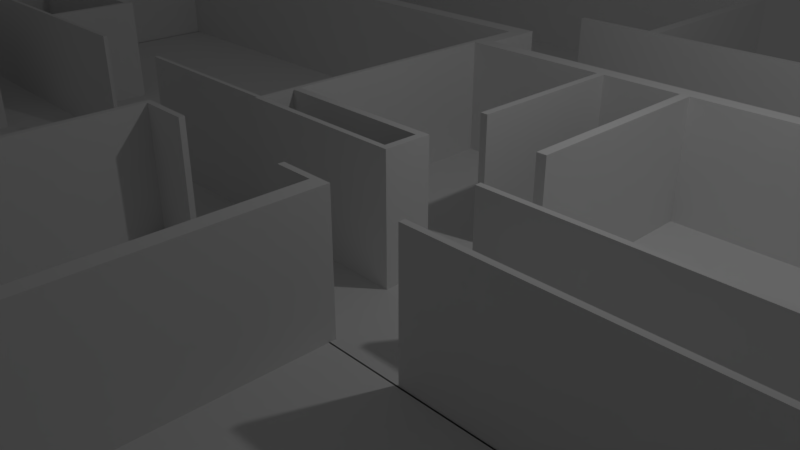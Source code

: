 # Source: DarkHouseModel.blend  (saved by Blender 2.78.0; exported with 4.5.12 LTS)
import bpy
from mathutils import Matrix  # noqa: F401  (used for matrix-valued properties, if any)

bpy.ops.wm.read_factory_settings(use_empty=True)
scene = bpy.context.scene
scene.name = 'Scene'

# ---- collections
col_collection_1 = bpy.data.collections.new('Collection 1'); scene.collection.children.link(col_collection_1)

# ---- world
world_world = bpy.data.worlds.new('World'); scene.world = world_world
world_world.color = (0.05088, 0.05088, 0.05088)
world_world.use_sun_shadow = False
world_world.sun_shadow_jitter_overblur = 0.0
world_world.cycles.sampling_method = 'MANUAL'

# ---- cameras
cam_camera = bpy.data.cameras.new('Camera')
cam_camera.clip_end = 100.0
cam_camera.lens = 35.0
cam_camera.sensor_width = 32.0
cam_camera.sensor_height = 18.0
cam_camera.ortho_scale = 7.314
cam_camera.dof.focus_distance = 0.0
cam_camera.dof.aperture_fstop = 128.0

# ---- lights
light_lamp = bpy.data.lights.new('Lamp', 'POINT')
light_lamp.transmission_factor = 0.0
light_lamp.cutoff_distance = 30.0
light_lamp.energy = 100.0
light_lamp.shadow_buffer_clip_start = 1.001
light_lamp.shadow_soft_size = 0.1
light_lamp.shadow_maximum_resolution = 0.006
light_lamp.use_absolute_resolution = True

# ---- meshes
me_cube_001 = bpy.data.meshes.new('Cube.001')
me_cube_001.from_pydata([(-1.0, -3.964, -1.0), (-1.0, -3.964, -0.6756), (-1.0, 4.053, -1.0), (-1.0, 4.053, -0.6756), (5.39, -3.964, -1.0), (5.39, -3.964, -0.6756), (5.39, 4.053, -1.0), (5.39, 4.053, -0.6756), (2.086, 4.053, -1.0), (2.086, 4.053, -0.6756), (2.086, -3.964, -1.0), (2.086, -3.964, -0.6756), (-1.0, 0.1838, -1.0), (-1.0, 0.1838, -0.6756), (5.39, 0.1838, -1.0), (5.39, 0.1838, -0.6756), (2.086, 0.1838, -0.6756), (2.086, 0.1838, -1.0), (-1.0, 1.809, -0.6756), (5.39, 1.809, -1.0), (-1.0, 1.809, -1.0), (5.39, 1.809, -0.6756), (2.086, 1.809, -0.6756), (2.086, 1.809, -1.0), (-1.0, 0.2694, -1.0), (5.39, 0.2694, -0.6756), (2.086, 0.2694, -0.6756), (2.086, 0.2694, -1.0), (-1.0, 0.2694, -0.6756), (5.39, 0.2694, -1.0), (-1.0, 1.895, -0.6756), (5.39, 1.895, -1.0), (-1.0, 1.895, -1.0), (5.39, 1.895, -0.6756), (2.086, 1.895, -0.6756), (2.086, 1.895, -1.0), (1.989, 4.053, -1.0), (1.989, -3.964, -0.6756), (1.989, 4.053, -0.6756), (1.989, -3.964, -1.0), (1.989, 0.1838, -1.0), (1.989, 0.1838, -0.6756), (1.989, 1.809, -0.6756), (1.989, 1.809, -1.0), (1.989, 0.2694, -0.6756), (1.989, 0.2694, -1.0), (1.989, 1.895, -1.0), (1.989, 1.895, -0.6756), (-0.7509, 4.053, -1.0), (-0.7509, -3.964, -0.6756), (-0.7509, 0.1838, -1.0), (-0.7509, 1.809, -1.0), (-0.7509, 0.2694, -1.0), (-0.7509, 1.895, -1.0), (-0.7509, 4.053, -0.6756), (-0.7509, -3.964, -1.0), (-0.7509, 0.1838, -0.6756), (-0.7509, 1.809, -0.6756), (-0.7509, 0.2694, -0.6756), (-0.7509, 1.895, -0.6756), (-1.0, 3.787, -0.6756), (5.39, 3.787, -1.0), (-1.0, 3.787, -1.0), (5.39, 3.787, -0.6756), (2.086, 3.787, -0.6756), (2.086, 3.787, -1.0), (1.989, 3.787, -0.6756), (1.989, 3.787, -1.0), (-0.7509, 3.787, -1.0), (-0.7509, 3.787, -0.6756), (5.109, 4.053, -0.6756), (5.109, -3.964, -1.0), (5.109, 4.053, -1.0), (5.109, -3.964, -0.6756), (5.109, 0.1838, -0.6756), (5.109, 0.1838, -1.0), (5.109, 1.809, -1.0), (5.109, 1.809, -0.6756), (5.109, 0.2694, -1.0), (5.109, 0.2694, -0.6756), (5.109, 1.895, -0.6756), (5.109, 1.895, -1.0), (5.109, 3.787, -1.0), (5.109, 3.787, -0.6756), (-1.0, 1.018, -0.6756), (5.39, 1.018, -1.0), (-1.0, 1.018, -1.0), (5.39, 1.018, -0.6756), (2.086, 1.018, -0.6756), (2.086, 1.018, -1.0), (1.989, 1.018, -1.0), (1.989, 1.018, -0.6756), (-0.7509, 1.018, -1.0), (-0.7509, 1.018, -0.6756), (5.109, 1.018, -0.6756), (5.109, 1.018, -1.0), (-1.0, 1.731, -0.6756), (5.39, 1.731, -1.0), (-1.0, 1.731, -1.0), (5.39, 1.731, -0.6756), (2.086, 1.731, -0.6756), (2.086, 1.731, -1.0), (1.989, 1.731, -1.0), (1.989, 1.731, -0.6756), (-0.7509, 1.731, -1.0), (-0.7509, 1.731, -0.6756), (5.109, 1.731, -0.6756), (5.109, 1.731, -1.0), (3.2, 4.053, -1.0), (3.2, -3.964, -0.6756), (3.2, 0.1838, -1.0), (3.2, 1.809, -1.0), (3.2, 0.2694, -1.0), (3.2, 1.895, -1.0), (3.2, 3.787, -1.0), (3.2, 4.053, -0.6756), (3.2, -3.964, -1.0), (3.2, 0.1838, -0.6756), (3.2, 1.809, -0.6756), (3.2, 0.2694, -0.6756), (3.2, 1.895, -0.6756), (3.2, 3.787, -0.6756), (3.2, 1.018, -1.0), (3.2, 1.018, -0.6756), (3.2, 1.731, -0.6756), (3.2, 1.731, -1.0), (3.106, 4.053, -1.0), (3.106, -3.964, -0.6756), (3.106, 0.1838, -1.0), (3.106, 1.809, -1.0), (3.106, 0.2694, -1.0), (3.106, 1.895, -1.0), (3.106, 3.787, -1.0), (3.106, 1.018, -1.0), (3.106, 1.731, -1.0), (3.106, 4.053, -0.6756), (3.106, -3.964, -1.0), (3.106, 0.1838, -0.6756), (3.106, 1.809, -0.6756), (3.106, 0.2694, -0.6756), (3.106, 1.895, -0.6756), (3.106, 3.787, -0.6756), (3.106, 1.018, -0.6756), (3.106, 1.731, -0.6756), (-1.0, -0.4974, -1.0), (5.39, -0.4974, -0.6756), (2.086, -0.4974, -0.6756), (2.086, -0.4974, -1.0), (-1.0, -0.4974, -0.6756), (5.39, -0.4974, -1.0), (1.989, -0.4974, -1.0), (1.989, -0.4974, -0.6756), (-0.7509, -0.4974, -1.0), (-0.7509, -0.4974, -0.6756), (5.109, -0.4974, -0.6756), (5.109, -0.4974, -1.0), (3.2, -0.4974, -1.0), (3.2, -0.4974, -0.6756), (3.106, -0.4974, -1.0), (3.106, -0.4974, -0.6756), (2.086, 0.2694, 0.9682), (2.086, 0.1838, 0.9682), (1.989, 0.1838, 0.9682), (2.086, 1.895, 0.9682), (2.086, 1.809, 0.9682), (1.989, 1.809, 0.9682), (2.086, 1.018, 0.9682), (1.989, 0.2694, 0.9682), (2.086, 3.787, 0.9682), (1.989, 1.895, 0.9682), (-0.7509, 0.1838, 0.9682), (-0.7509, 1.809, 0.9682), (-0.7509, 0.2694, 0.9682), (-0.7509, 1.895, 0.9682), (1.989, 3.787, 0.9682), (1.989, 1.018, 0.9682), (3.2, 0.1838, 0.9682), (5.109, 0.1838, 0.9682), (3.2, 0.2694, 0.9682), (5.109, 0.2694, 0.9682), (2.086, 1.731, 0.9682), (1.989, 1.731, 0.9682), (3.106, 0.1838, 0.9682), (3.106, 0.2694, 0.9682), (3.106, 1.018, 0.9682), (3.2, 1.018, 0.9682), (2.086, -0.4974, 0.9682), (1.989, -0.4974, 0.9682), (-1.0, 3.206, -1.0), (5.39, 3.206, -0.6756), (2.086, 3.206, -0.6756), (2.086, 3.206, -1.0), (1.989, 3.206, -0.6756), (1.989, 3.206, -1.0), (-0.7509, 3.206, -1.0), (-0.7509, 3.206, -0.6756), (-1.0, 3.206, -0.6756), (5.39, 3.206, -1.0), (5.109, 3.206, -1.0), (5.109, 3.206, -0.6756), (3.2, 3.206, -1.0), (3.2, 3.206, -0.6756), (3.106, 3.206, -1.0), (3.106, 3.206, -0.6756), (2.086, 3.206, 0.9682), (1.989, 3.206, 0.9682), (-1.0, 1.456, -1.0), (5.39, 1.456, -0.6756), (2.086, 1.456, -0.6756), (2.086, 1.456, -1.0), (1.989, 1.456, -1.0), (1.989, 1.456, -0.6756), (-0.7509, 1.456, -1.0), (-0.7509, 1.456, -0.6756), (5.109, 1.456, -0.6756), (5.109, 1.456, -1.0), (-1.0, 1.456, -0.6756), (5.39, 1.456, -1.0), (3.2, 1.456, -0.6756), (3.2, 1.456, -1.0), (3.106, 1.456, -1.0), (3.106, 1.456, -0.6756), (-1.0, -0.9883, -1.0), (5.39, -0.9883, -0.6756), (2.086, -0.9883, -0.6756), (2.086, -0.9883, -1.0), (1.989, -0.9883, -1.0), (1.989, -0.9883, -0.6756), (-0.7509, -0.9883, -1.0), (-0.7509, -0.9883, -0.6756), (5.109, -0.9883, -0.6756), (5.109, -0.9883, -1.0), (3.2, -0.9883, -1.0), (3.2, -0.9883, -0.6756), (3.106, -0.9883, -1.0), (3.106, -0.9883, -0.6756), (-1.0, -0.9883, -0.6756), (5.39, -0.9883, -1.0), (-1.0, -2.738, -1.0), (5.39, -2.738, -0.6756), (2.086, -2.738, -0.6756), (2.086, -2.738, -1.0), (1.989, -2.738, -1.0), (1.989, -2.738, -0.6756), (-0.7509, -2.738, -1.0), (-0.7509, -2.738, -0.6756), (5.109, -2.738, -0.6756), (5.109, -2.738, -1.0), (3.2, -2.738, -1.0), (3.2, -2.738, -0.6756), (3.106, -2.738, -1.0), (3.106, -2.738, -0.6756), (-1.0, -2.738, -0.6756), (5.39, -2.738, -1.0), (4.207, 4.053, -0.6756), (4.207, -3.964, -1.0), (4.207, 0.1838, -0.6756), (4.207, 1.809, -0.6756), (4.207, 0.2694, -0.6756), (4.207, 1.895, -0.6756), (4.207, 3.787, -0.6756), (4.207, 1.018, -0.6756), (4.207, 1.731, -0.6756), (4.207, 4.053, -1.0), (4.207, -3.964, -0.6756), (4.207, 0.1838, -1.0), (4.207, 1.809, -1.0), (4.207, 0.2694, -1.0), (4.207, 1.895, -1.0), (4.207, 3.787, -1.0), (4.207, 1.018, -1.0), (4.207, 1.731, -1.0), (4.207, -0.4974, -0.6756), (4.207, -0.4974, -1.0), (4.207, 0.1838, 0.9682), (4.207, 0.2694, 0.9682), (4.207, 3.206, -0.6756), (4.207, 3.206, -1.0), (4.207, 1.456, -0.6756), (4.207, 1.456, -1.0), (4.207, -0.9883, -0.6756), (4.207, -0.9883, -1.0), (4.207, -2.738, -0.6756), (4.207, -2.738, -1.0), (4.683, 4.053, -0.6756), (4.683, -3.964, -1.0), (4.683, 0.1838, -0.6756), (4.683, 1.809, -0.6756), (4.683, 0.2694, -0.6756), (4.683, 1.895, -0.6756), (4.683, 3.787, -0.6756), (4.683, 1.018, -0.6756), (4.683, 1.731, -0.6756), (4.683, -0.4974, -0.6756), (4.683, 0.1838, 0.9682), (4.683, 0.2694, 0.9682), (4.683, 3.206, -0.6756), (4.683, 1.456, -0.6756), (4.683, -0.9883, -0.6756), (4.683, -2.738, -0.6756), (4.683, 4.053, -1.0), (4.683, -3.964, -0.6756), (4.683, 0.1838, -1.0), (4.683, 1.809, -1.0), (4.683, 0.2694, -1.0), (4.683, 1.895, -1.0), (4.683, 3.787, -1.0), (4.683, 1.018, -1.0), (4.683, 1.731, -1.0), (4.683, -0.4974, -1.0), (4.683, 3.206, -1.0), (4.683, 1.456, -1.0), (4.683, -0.9883, -1.0), (4.683, -2.738, -1.0), (2.439, 4.053, -1.0), (2.439, -3.964, -0.6756), (2.439, 0.1838, -1.0), (2.439, 1.809, -1.0), (2.439, 0.2694, -1.0), (2.439, 1.895, -1.0), (2.439, 3.787, -1.0), (2.439, 1.018, -1.0), (2.439, 1.731, -1.0), (2.439, 4.053, -0.6756), (2.439, -3.964, -1.0), (2.439, 0.1838, -0.6756), (2.439, 1.809, -0.6756), (2.439, 0.2694, -0.6756), (2.439, 1.895, -0.6756), (2.439, 3.787, -0.6756), (2.439, 1.018, -0.6756), (2.439, 1.731, -0.6756), (2.439, -0.4974, -1.0), (2.439, -0.4974, -0.6756), (2.439, 3.206, -1.0), (2.439, 3.206, -0.6756), (2.439, 1.456, -1.0), (2.439, 1.456, -0.6756), (2.439, -0.9883, -1.0), (2.439, -0.9883, -0.6756), (2.439, -2.738, -1.0), (2.439, -2.738, -0.6756), (-1.0, -1.863, -0.6756), (5.39, -1.863, -1.0), (-1.0, -1.863, -1.0), (5.39, -1.863, -0.6756), (2.086, -1.863, -0.6756), (2.086, -1.863, -1.0), (1.989, -1.863, -1.0), (1.989, -1.863, -0.6756), (-0.7509, -1.863, -1.0), (-0.7509, -1.863, -0.6756), (5.109, -1.863, -0.6756), (5.109, -1.863, -1.0), (3.2, -1.863, -1.0), (3.2, -1.863, -0.6756), (3.106, -1.863, -1.0), (3.106, -1.863, -0.6756), (4.207, -1.863, -1.0), (4.207, -1.863, -0.6756), (4.683, -1.863, -0.6756), (4.683, -1.863, -1.0), (2.439, -1.863, -0.6756), (2.439, -1.863, -1.0), (-1.0, 2.781, -1.0), (5.39, 2.781, -0.6756), (2.086, 2.781, -0.6756), (2.086, 2.781, -1.0), (1.989, 2.781, -0.6756), (1.989, 2.781, -1.0), (-0.7509, 2.781, -1.0), (-0.7509, 2.781, -0.6756), (5.109, 2.781, -1.0), (5.109, 2.781, -0.6756), (3.2, 2.781, -1.0), (3.2, 2.781, -0.6756), (3.106, 2.781, -1.0), (3.106, 2.781, -0.6756), (2.086, 2.781, 0.9682), (1.989, 2.781, 0.9682), (-1.0, 2.781, -0.6756), (5.39, 2.781, -1.0), (4.207, 2.781, -0.6756), (4.207, 2.781, -1.0), (4.683, 2.781, -0.6756), (4.683, 2.781, -1.0), (2.439, 2.781, -1.0), (2.439, 2.781, -0.6756), (-1.0, 3.787, 0.9713), (-1.0, 4.053, 0.9713), (5.109, 4.053, 0.9713), (5.39, 4.053, 0.9713), (5.39, -2.738, 0.9713), (5.39, -3.964, 0.9713), (-0.7509, -3.964, 0.9713), (-1.0, -3.964, 0.9713), (1.989, 4.053, 0.9713), (2.086, 4.053, 0.9713), (-1.0, -0.4974, 0.9713), (-1.0, 0.1838, 0.9713), (5.39, 0.2694, 0.9713), (5.39, 0.1838, 0.9713), (5.109, 0.1838, 0.9713), (-1.0, 1.731, 0.9713), (-1.0, 1.809, 0.9713), (5.39, 1.018, 0.9713), (-1.0, 0.2694, 0.9713), (5.109, 0.2694, 0.9713), (-1.0, 1.895, 0.9713), (-0.7509, 4.053, 0.9713), (-0.7509, 0.1838, 0.9713), (-0.7509, 1.809, 0.9713), (-0.7509, 0.2694, 0.9713), (-0.7509, 1.895, 0.9713), (-0.7509, 1.018, 0.9713), (-0.7509, -2.738, 0.9713), (-1.0, 3.206, 0.9713), (5.39, 3.787, 0.9713), (2.086, 3.787, 0.9713), (1.989, 3.787, 0.9713), (-0.7509, 3.787, 0.9713), (5.109, 3.787, 0.9713), (4.683, 4.053, 0.9713), (5.109, -3.964, 0.9713), (4.683, 3.787, 0.9713), (5.109, 1.018, 0.9713), (5.109, -2.738, 0.9713), (-1.0, 1.018, 0.9713), (5.39, 1.456, 0.9713), (-0.7509, 1.456, 0.9713), (5.109, 1.456, 0.9713), (-1.0, 1.456, 0.9713), (-0.7509, 1.731, 0.9713), (3.106, 4.053, 0.9713), (3.2, 4.053, 0.9713), (3.106, 3.787, 0.9713), (3.2, 3.787, 0.9713), (2.439, 4.053, 0.9713), (2.439, 3.787, 0.9713), (5.39, -0.4974, 0.9713), (-1.0, -0.9883, 0.9713), (-0.7509, -0.4974, 0.9713), (5.109, -0.4974, 0.9713), (5.39, 3.206, 0.9713), (-0.7509, 3.206, 0.9713), (-1.0, 2.781, 0.9713), (5.109, 3.206, 0.9713), (5.39, -0.9883, 0.9713), (-0.7509, -0.9883, 0.9713), (5.109, -0.9883, 0.9713), (-1.0, -1.863, 0.9713), (-1.0, -2.738, 0.9713), (4.207, 4.053, 0.9713), (4.207, 3.787, 0.9713), (-0.7509, -1.863, 0.9713), (-0.7509, 2.781, 0.9713), (-1.0, -4.093, -1.0), (-1.0, -4.093, -0.6756), (5.39, -4.093, -0.6756), (5.39, -4.093, -1.0), (5.109, -4.093, -1.0), (-0.7509, -4.093, -0.6756), (1.989, -4.093, -1.0), (2.086, -4.093, -1.0), (2.439, -4.093, -0.6756), (2.086, -4.093, -0.6756), (1.989, -4.093, -0.6756), (-0.7509, -4.093, -1.0), (4.683, -4.093, -1.0), (5.109, -4.093, -0.6756), (4.207, -4.093, -0.6756), (3.2, -4.093, -0.6756), (3.106, -4.093, -1.0), (3.2, -4.093, -1.0), (3.106, -4.093, -0.6756), (2.439, -4.093, -1.0), (4.207, -4.093, -1.0), (4.683, -4.093, -0.6756), (-0.7509, -3.964, 0.9695), (-1.0, -3.964, 0.9695), (2.439, -3.964, 0.9695), (2.086, -3.964, 0.9695), (5.109, -4.093, 0.9695), (5.109, -3.964, 0.9695), (1.989, -3.964, 0.9695), (-0.7509, -4.093, 0.9695), (-1.0, -4.093, 0.9695), (5.39, -3.964, 0.9695), (4.683, -4.093, 0.9695), (4.683, -3.964, 0.9695), (4.207, -3.964, 0.9695), (3.2, -3.964, 0.9695), (4.207, -4.093, 0.9695), (3.106, -3.964, 0.9695), (3.106, -4.093, 0.9695), (2.439, -4.093, 0.9695), (2.086, -4.093, 0.9695), (1.989, -4.093, 0.9695), (5.39, -4.093, 0.9695), (3.2, -4.093, 0.9695), (5.39, 1.895, 0.5444), (5.39, 1.809, 0.5444), (5.109, 1.809, 0.5444), (5.39, 2.781, 0.5444), (5.109, 1.895, 0.5444), (5.109, 2.781, 0.5444), (5.39, 1.731, 0.5444), (5.109, 1.731, 0.5444), (5.109, 3.206, 0.5444), (5.39, 3.206, 0.5444), (5.39, 1.456, 0.5444), (5.109, 1.456, 0.5444), (5.109, -0.9883, 0.5444), (5.39, -0.9883, 0.5444), (5.39, -1.863, 0.5444), (5.39, -2.738, 0.5444), (5.109, -1.863, 0.5444), (5.109, -2.738, 0.5444), (3.106, 0.2694, 0.5492), (3.106, 0.1838, 0.5492), (3.2, 1.018, 0.5492), (3.106, 1.018, 0.5492), (5.109, 0.1838, 0.5492), (5.109, 0.2694, 0.5492), (3.2, 0.2694, 0.5492), (3.2, 0.1838, 0.5492), (4.207, 0.2694, 0.5492), (4.207, 0.1838, 0.5492), (4.683, 0.2694, 0.5492), (4.683, 0.1838, 0.5492), (2.087, 0.1838, 0.5492), (2.087, 0.1838, 0.9682), (2.087, 1.018, 0.5492), (2.087, 1.018, 0.9682), (2.087, 0.2694, 0.9682), (2.087, 0.2694, 0.5492), (2.086, -0.4974, 0.5483), (1.989, -0.4974, 0.5483), (1.989, 0.2694, 0.5483), (1.989, 1.018, 0.5483), (2.086, 0.1838, 0.5483), (-0.7509, 0.1838, 0.5483), (-0.7509, 0.2694, 0.5483), (2.086, 1.018, 0.5483), (2.086, 0.2694, 0.5483), (1.989, 0.1838, 0.5483), (1.989, 1.731, 0.9682), (2.086, 1.731, 0.9682), (2.086, 1.731, 0.5483), (1.989, 1.731, 0.5483), (3.106, 0.1838, 0.8425), (3.106, 1.018, 0.8425), (5.109, 0.2694, 0.8425), (4.207, 0.2694, 0.8425), (4.207, 0.1838, 0.8425), (4.683, 0.2694, 0.8425), (4.683, 0.1838, 0.8425), (3.2, 1.018, 0.8425), (5.109, 0.1838, 0.8425), (3.2, 0.2694, 0.8425), (3.2, 0.1838, 0.8425), (2.087, 0.1838, 0.8425), (2.087, 1.018, 0.8425), (2.087, 0.2694, 0.8425), (3.106, 1.018, 0.8425), (3.106, 1.018, 0.9682), (5.109, 0.2694, 0.8425), (5.109, 0.2694, 0.9682), (4.683, 0.2694, 0.9682), (3.2, 1.018, 0.9682), (3.2, 0.2694, 0.9682), (4.207, 0.2694, 0.9682), (4.207, 0.2694, 0.8425), (4.683, 0.2694, 0.8425), (2.087, 1.018, 0.8425), (2.087, 1.018, 0.9682), (3.2, 1.018, 0.8425), (3.2, 0.2694, 0.8425), (3.106, 3.782, 0.8425), (3.106, 3.782, 0.9682), (5.109, 3.033, 0.8425), (5.109, 3.033, 0.9682), (4.683, 3.033, 0.9682), (3.2, 3.782, 0.9682), (3.2, 3.033, 0.9682), (4.207, 3.033, 0.9682), (4.207, 3.033, 0.8425), (4.683, 3.033, 0.8425), (2.087, 3.782, 0.8425), (2.087, 3.782, 0.9682), (3.2, 3.782, 0.8425), (3.2, 3.033, 0.8425), (3.2, 0.2694, 0.9682), (4.207, 0.2694, 0.9682), (5.109, 3.033, 0.8425), (5.109, 3.033, 0.9682), (4.683, 3.033, 0.9682), (3.2, 3.033, 0.9682), (4.207, 3.033, 0.9682), (4.207, 3.033, 0.8425), (4.683, 3.033, 0.8425), (3.2, 3.792, 0.9682), (4.207, 3.792, 0.9682), (4.207, 3.792, 0.8425), (3.2, 3.792, 0.8425), (5.109, 3.792, 0.8425), (5.109, 3.792, 0.9682), (4.683, 3.792, 0.9682), (4.207, 3.792, 0.8425), (4.207, 3.792, 0.9682), (4.683, 3.792, 0.8425), (2.086, -0.4974, 0.8982), (1.989, 0.2694, 0.8982), (2.086, 0.1838, 0.8982), (-0.7509, 0.1838, 0.8982), (2.086, 1.018, 0.8982), (1.989, 0.1838, 0.8982), (1.989, -0.4974, 0.8982), (1.989, 1.018, 0.8982), (-0.7509, 0.2694, 0.8982), (2.086, 0.2694, 0.8982), (2.086, 1.731, 0.8982), (1.989, 1.731, 0.8982), (-0.7553, 1.018, 0.9682), (-0.7553, 0.2694, 0.9682), (-0.7553, 0.2694, 0.8982), (-0.7553, 1.731, 0.9682), (-0.7553, 1.018, 0.8982), (-0.7553, 1.731, 0.8982), (1.989, 1.816, 0.9682), (1.989, 1.816, 0.8982), (-0.7553, 1.816, 0.9682), (-0.7553, 1.816, 0.8982), (2.086, 0.2694, -0.6756), (2.086, 0.1838, -0.6756), (3.106, 0.2694, 0.5492), (3.106, 0.2694, -0.6756), (3.106, 0.1838, -0.6756), (2.086, 0.2694, 0.5483), (3.106, 0.1838, 0.5492), (2.086, 0.1838, 0.5483), (2.152, 0.2694, -0.6756), (2.152, 0.1838, -0.6756), (2.152, 0.2694, 0.5483), (2.152, 0.1838, 0.5483), (3.036, 0.2694, 0.5492), (3.036, 0.2694, -0.6756), (3.036, 0.1838, -0.6756), (3.036, 0.1838, 0.5492), (5.109, 0.2694, 0.8425), (5.109, 0.2694, 0.9682), (5.109, 3.033, 0.8425), (5.109, 3.033, 0.9682), (4.207, 1.455, 0.8425), (3.2, 1.455, 0.8425), (5.109, 1.455, 0.8425), (5.109, 1.455, 0.9682), (4.683, 1.455, 0.9682), (3.2, 1.455, 0.9682), (4.207, 1.455, 0.9682), (4.683, 1.455, 0.8425), (3.2, 1.455, 0.9682), (4.207, 1.455, 0.9682), (5.109, 1.455, 0.8425), (5.109, 1.455, 0.9682), (5.379, 3.033, 0.8425), (5.379, 3.033, 0.9682), (5.379, 1.455, 0.8425), (5.379, 1.455, 0.9682), (4.207, 4.053, 0.8475), (2.086, 4.053, 0.8475), (1.989, 4.053, 0.8475), (-0.7509, 3.206, 0.8475), (-0.7509, 3.787, 0.8475), (3.2, 3.787, 0.8475), (4.207, 3.787, 0.8475), (-1.0, 3.787, 0.8475), (-1.0, 3.206, 0.8475), (2.086, 3.787, 0.8475), (2.439, 3.787, 0.8475), (3.2, 4.053, 0.8475), (3.106, 4.053, 0.8475), (-1.0, 2.781, 0.8475), (-0.7509, 2.781, 0.8475), (4.683, 4.053, 0.8475), (5.39, 4.053, 0.8475), (5.39, 3.787, 0.8475), (3.106, 3.787, 0.8475), (5.109, 3.206, 0.8475), (5.109, 3.787, 0.8475), (-0.7509, 4.053, 0.8475), (4.683, 3.787, 0.8475), (-1.0, 4.053, 0.8475), (1.989, 3.787, 0.8475), (2.439, 4.053, 0.8475), (5.39, 3.206, 0.8475), (5.109, 4.053, 0.8475), (5.109, 3.029, 0.9713), (5.39, 3.029, 0.9713), (5.109, 3.029, 0.8475), (5.39, 3.029, 0.8475)], [], [(62, 60, 3, 2), (72, 70, 7, 6), (253, 239, 5, 4), (10, 324, 475, 463), (247, 253, 4, 71), (673, 693, 419, 420), (341, 240, 11, 315), (242, 241, 10, 39), (466, 465, 496, 497), (36, 38, 9, 8), (45, 27, 17, 40), (327, 26, 16, 325), (13, 148, 398, 399), (78, 29, 14, 75), (29, 25, 15, 14), (144, 148, 13, 12), (31, 33, 21, 19), (81, 31, 19, 76), (675, 691, 424, 453), (328, 34, 22, 326), (46, 35, 23, 43), (98, 96, 18, 20), (12, 13, 28, 24), (85, 87, 25, 29), (95, 85, 29, 78), (690, 692, 389, 409), (330, 88, 26, 327), (90, 89, 27, 45), (369, 367, 35, 46), (387, 366, 34, 328), (371, 380, 30, 59), (372, 381, 31, 81), (381, 365, 33, 31), (20, 18, 30, 32), (59, 57, 171, 173), (370, 369, 46, 53), (92, 90, 45, 52), (611, 613, 161, 186), (53, 46, 43, 51), (100, 22, 164, 180), (612, 167, 624, 625), (52, 45, 40, 50), (48, 54, 38, 36), (244, 242, 39, 55), (240, 243, 37, 11), (55, 39, 462, 467), (238, 244, 55, 0), (2, 3, 54, 48), (24, 52, 50, 12), (32, 53, 51, 20), (86, 92, 52, 24), (364, 370, 53, 32), (368, 371, 59, 47), (91, 93, 58, 44), (559, 557, 185, 178), (617, 611, 186, 187), (243, 245, 49, 37), (469, 458, 498, 482), (25, 87, 405, 400), (2, 48, 68, 62), (48, 36, 67, 68), (207, 214, 430, 428), (6, 7, 63, 61), (72, 6, 61, 82), (691, 689, 421, 424), (671, 690, 409, 396), (36, 8, 65, 67), (188, 196, 60, 62), (214, 94, 425, 430), (300, 72, 82, 306), (385, 372, 81, 305), (21, 33, 500, 501), (230, 223, 447, 449), (307, 95, 78, 304), (373, 80, 504, 505), (305, 81, 76, 303), (304, 78, 75, 302), (689, 688, 446, 421), (285, 71, 460, 468), (93, 213, 429, 414), (313, 247, 71, 285), (300, 284, 70, 72), (311, 215, 95, 307), (687, 674, 436, 435), (211, 213, 93, 91), (206, 212, 92, 86), (208, 211, 91, 88), (212, 210, 90, 92), (210, 209, 89, 90), (337, 208, 88, 330), (252, 1, 395, 451), (215, 217, 85, 95), (217, 207, 87, 85), (24, 28, 84, 86), (19, 21, 99, 97), (76, 19, 97, 107), (686, 685, 391, 417), (326, 22, 100, 331), (43, 23, 101, 102), (51, 43, 102, 104), (368, 47, 169, 379), (20, 51, 104, 98), (42, 57, 105, 103), (189, 199, 508, 509), (303, 76, 107, 308), (206, 216, 96, 98), (129, 111, 125, 134), (257, 118, 124, 262), (278, 218, 123, 261), (220, 219, 122, 133), (126, 135, 115, 108), (250, 248, 116, 136), (130, 112, 110, 128), (131, 113, 111, 129), (133, 122, 112, 130), (376, 374, 113, 131), (126, 108, 114, 132), (684, 669, 452, 422), (382, 375, 120, 259), (261, 123, 119, 258), (259, 120, 118, 257), (551, 521, 532, 562), (37, 49, 478, 484), (282, 249, 109, 264), (314, 126, 132, 320), (386, 376, 131, 319), (321, 133, 130, 318), (319, 131, 129, 317), (318, 130, 128, 316), (340, 250, 136, 324), (314, 323, 135, 126), (336, 220, 133, 321), (317, 129, 134, 322), (118, 138, 143, 124), (218, 221, 142, 123), (105, 57, 411, 432), (375, 377, 140, 120), (178, 275, 571, 570), (120, 140, 138, 118), (47, 59, 173, 169), (1, 457, 486, 479), (249, 251, 127, 109), (117, 137, 159, 157), (316, 128, 158, 332), (256, 117, 157, 272), (128, 110, 156, 158), (302, 75, 155, 309), (677, 682, 445, 416), (41, 56, 153, 151), (12, 50, 152, 144), (558, 552, 179, 177), (50, 40, 150, 152), (222, 236, 148, 144), (40, 17, 147, 150), (325, 16, 146, 333), (670, 671, 396, 397), (75, 14, 149, 155), (14, 15, 145, 149), (378, 379, 169, 163), (166, 175, 167, 160), (163, 169, 165, 164), (160, 167, 162, 161), (169, 173, 171, 165), (167, 172, 170, 162), (164, 165, 181, 180), (275, 178, 176, 274), (185, 184, 183, 178), (178, 183, 182, 176), (161, 162, 187, 186), (103, 100, 180, 181), (619, 614, 170, 172), (620, 615, 166, 160), (175, 166, 547, 546), (556, 558, 177, 294), (614, 616, 162, 170), (190, 64, 168, 204), (550, 560, 176, 182), (57, 42, 165, 171), (42, 103, 181, 165), (64, 66, 174, 168), (612, 619, 172, 167), (22, 34, 163, 164), (616, 617, 187, 162), (613, 620, 160, 161), (518, 519, 530, 535), (553, 559, 577, 572), (366, 190, 204, 378), (168, 174, 205, 204), (121, 141, 203, 201), (320, 132, 202, 334), (260, 121, 201, 276), (132, 114, 200, 202), (66, 192, 205, 174), (672, 673, 420, 444), (306, 82, 198, 310), (364, 380, 196, 188), (66, 69, 195, 192), (62, 68, 194, 188), (68, 67, 193, 194), (61, 63, 189, 197), (82, 61, 197, 198), (674, 675, 453, 436), (329, 64, 190, 335), (67, 65, 191, 193), (124, 143, 221, 218), (322, 134, 220, 336), (134, 125, 219, 220), (262, 124, 218, 278), (86, 84, 216, 206), (97, 99, 207, 217), (107, 97, 217, 215), (676, 677, 416, 388), (331, 100, 208, 337), (102, 101, 209, 210), (104, 102, 210, 212), (100, 103, 211, 208), (98, 104, 212, 206), (103, 105, 213, 211), (223, 230, 512, 513), (308, 107, 215, 311), (344, 342, 236, 222), (157, 159, 235, 233), (332, 158, 234, 338), (272, 157, 233, 280), (158, 156, 232, 234), (309, 155, 231, 312), (1, 49, 394, 395), (151, 153, 229, 227), (144, 152, 228, 222), (146, 151, 227, 224), (152, 150, 226, 228), (150, 147, 225, 226), (333, 146, 224, 339), (678, 679, 438, 418), (155, 149, 237, 231), (149, 145, 223, 237), (0, 1, 252, 238), (355, 357, 251, 249), (363, 356, 250, 340), (359, 355, 249, 282), (356, 354, 248, 250), (361, 353, 247, 313), (345, 223, 513, 514), (349, 351, 245, 243), (344, 350, 244, 238), (346, 349, 243, 240), (350, 348, 242, 244), (348, 347, 241, 242), (362, 346, 240, 341), (351, 342, 252, 245), (353, 343, 253, 247), (343, 345, 239, 253), (354, 358, 283, 248), (360, 359, 282, 299), (156, 273, 281, 232), (293, 272, 280, 298), (125, 271, 279, 219), (292, 262, 278, 297), (114, 269, 277, 200), (290, 260, 276, 296), (533, 184, 565, 575), (560, 554, 274, 176), (295, 275, 274, 294), (110, 265, 273, 156), (286, 256, 272, 293), (299, 282, 264, 301), (73, 301, 489, 483), (289, 259, 257, 287), (291, 261, 258, 288), (384, 382, 259, 289), (87, 207, 428, 405), (297, 278, 261, 291), (287, 257, 262, 292), (111, 266, 271, 125), (219, 279, 270, 122), (108, 115, 254, 263), (248, 283, 255, 116), (112, 267, 265, 110), (113, 268, 266, 111), (122, 270, 267, 112), (374, 383, 268, 113), (108, 263, 269, 114), (77, 287, 292, 106), (214, 297, 291, 94), (680, 681, 433, 434), (373, 384, 289, 80), (94, 291, 288, 79), (80, 289, 287, 77), (49, 1, 479, 478), (246, 299, 301, 73), (74, 286, 293, 154), (179, 295, 294, 177), (562, 533, 575, 574), (83, 290, 296, 199), (106, 292, 297, 214), (154, 293, 298, 230), (352, 360, 299, 246), (358, 361, 313, 283), (273, 309, 312, 281), (271, 308, 311, 279), (269, 306, 310, 277), (554, 556, 294, 274), (265, 302, 309, 273), (266, 303, 308, 271), (279, 311, 307, 270), (263, 254, 284, 300), (283, 313, 285, 255), (267, 304, 302, 265), (268, 305, 303, 266), (270, 307, 304, 267), (383, 385, 305, 268), (263, 300, 306, 269), (357, 362, 341, 251), (347, 363, 340, 241), (159, 333, 339, 235), (147, 332, 338, 225), (143, 331, 337, 221), (101, 322, 336, 209), (141, 329, 335, 203), (65, 320, 334, 191), (137, 325, 333, 159), (17, 316, 332, 147), (23, 317, 322, 101), (209, 336, 321, 89), (8, 9, 323, 314), (241, 340, 324, 10), (27, 318, 316, 17), (35, 319, 317, 23), (89, 321, 318, 27), (367, 386, 319, 35), (8, 314, 320, 65), (138, 326, 331, 143), (221, 337, 330, 142), (49, 245, 415, 394), (377, 387, 328, 140), (142, 330, 327, 139), (140, 328, 326, 138), (139, 327, 325, 137), (0, 55, 467, 456), (251, 341, 315, 127), (225, 338, 363, 347), (235, 339, 362, 357), (281, 312, 361, 358), (230, 298, 360, 352), (298, 280, 359, 360), (232, 281, 358, 354), (237, 223, 345, 343), (231, 237, 343, 353), (682, 683, 455, 445), (339, 224, 346, 362), (226, 225, 347, 348), (228, 226, 348, 350), (224, 227, 349, 346), (222, 228, 350, 344), (227, 229, 351, 349), (207, 99, 506, 510), (312, 231, 353, 361), (234, 232, 354, 356), (280, 233, 355, 359), (338, 234, 356, 363), (233, 235, 357, 355), (238, 252, 342, 344), (203, 335, 387, 377), (191, 334, 386, 367), (277, 310, 385, 383), (199, 296, 384, 373), (200, 277, 383, 374), (296, 276, 382, 384), (32, 30, 380, 364), (34, 366, 378, 163), (204, 205, 379, 378), (201, 203, 377, 375), (334, 202, 376, 386), (276, 201, 375, 382), (202, 200, 374, 376), (192, 368, 379, 205), (230, 352, 516, 512), (310, 198, 372, 385), (192, 195, 371, 368), (188, 194, 370, 364), (194, 193, 369, 370), (197, 189, 365, 381), (198, 197, 381, 372), (236, 342, 450, 440), (335, 190, 366, 387), (193, 191, 367, 369), (415, 451, 395, 394), (412, 406, 399, 410), (413, 408, 404, 411), (414, 427, 406, 412), (396, 409, 420, 419), (397, 396, 419, 418), (409, 389, 388, 420), (437, 397, 418, 438), (391, 390, 421, 417), (405, 425, 407, 400), (400, 407, 402, 401), (392, 426, 423, 393), (428, 430, 425, 405), (429, 431, 427, 414), (411, 404, 403, 432), (452, 434, 436, 453), (434, 433, 435, 436), (401, 402, 442, 439), (410, 399, 398, 441), (417, 421, 446, 443), (420, 388, 416, 444), (432, 403, 431, 429), (439, 442, 449, 447), (441, 398, 440, 448), (422, 452, 453, 424), (390, 422, 424, 421), (433, 437, 438, 435), (448, 440, 450, 454), (444, 416, 445, 455), (681, 694, 437, 433), (28, 13, 399, 406), (223, 145, 439, 447), (213, 105, 432, 429), (239, 246, 426, 392), (15, 25, 400, 401), (94, 79, 407, 425), (145, 15, 401, 439), (683, 672, 444, 455), (693, 678, 418, 419), (59, 30, 408, 413), (216, 84, 427, 431), (148, 236, 440, 398), (679, 687, 435, 438), (229, 153, 441, 448), (79, 74, 402, 407), (692, 676, 388, 389), (342, 351, 454, 450), (154, 230, 449, 442), (245, 252, 451, 415), (30, 18, 404, 408), (246, 73, 423, 426), (443, 446, 697, 698), (694, 670, 397, 437), (96, 216, 431, 403), (153, 56, 410, 441), (685, 696, 390, 391), (696, 684, 422, 390), (18, 96, 403, 404), (74, 154, 442, 402), (669, 680, 434, 452), (695, 686, 417, 443), (58, 93, 414, 412), (84, 28, 406, 427), (57, 59, 413, 411), (351, 229, 448, 454), (5, 239, 392, 393), (73, 5, 393, 423), (56, 58, 412, 410), (467, 461, 457, 456), (475, 464, 465, 463), (463, 465, 466, 462), (462, 466, 461, 467), (459, 458, 469, 460), (476, 470, 471, 473), (473, 471, 474, 472), (468, 477, 470, 476), (460, 469, 477, 468), (472, 474, 464, 475), (136, 116, 473, 472), (464, 474, 494, 495), (127, 315, 480, 493), (324, 136, 472, 475), (39, 10, 463, 462), (301, 264, 490, 489), (1, 0, 456, 457), (4, 5, 458, 459), (116, 255, 476, 473), (465, 464, 495, 496), (255, 285, 468, 476), (71, 4, 459, 460), (491, 493, 494, 499), (484, 478, 485, 497), (483, 489, 488, 482), (478, 479, 486, 485), (489, 490, 492, 488), (493, 480, 495, 494), (487, 483, 482, 498), (490, 491, 499, 492), (480, 481, 496, 495), (481, 484, 497, 496), (109, 127, 493, 491), (5, 73, 483, 487), (264, 109, 491, 490), (470, 477, 488, 492), (471, 470, 492, 499), (315, 11, 481, 480), (461, 466, 497, 485), (458, 5, 487, 498), (457, 461, 485, 486), (477, 469, 482, 488), (474, 471, 499, 494), (11, 37, 484, 481), (503, 505, 504, 500), (500, 504, 502, 501), (501, 502, 507, 506), (506, 507, 511, 510), (514, 516, 517, 515), (513, 512, 516, 514), (509, 508, 505, 503), (246, 239, 515, 517), (77, 106, 507, 502), (99, 21, 501, 506), (352, 246, 517, 516), (239, 345, 514, 515), (365, 189, 509, 503), (33, 365, 503, 500), (199, 373, 505, 508), (80, 77, 502, 504), (214, 207, 510, 511), (106, 214, 511, 507), (256, 286, 529, 527), (79, 288, 528, 523), (117, 256, 527, 525), (288, 258, 526, 528), (258, 119, 524, 526), (142, 139, 518, 521), (137, 117, 525, 519), (286, 74, 522, 529), (74, 79, 523, 522), (123, 142, 521, 520), (137, 519, 639, 637), (119, 123, 520, 524), (563, 561, 531, 534), (562, 563, 534, 533), (550, 182, 531, 561), (182, 183, 534, 531), (183, 184, 533, 534), (521, 518, 535, 532), (26, 544, 638, 633), (41, 151, 537, 545), (44, 58, 542, 538), (56, 41, 545, 541), (88, 91, 539, 543), (26, 88, 543, 544), (58, 56, 541, 542), (151, 146, 536, 537), (91, 44, 538, 539), (146, 16, 540, 536), (621, 622, 546, 547), (167, 175, 623, 624), (543, 539, 549, 548), (615, 543, 548, 621), (519, 550, 561, 530), (532, 535, 563, 562), (535, 530, 561, 563), (527, 529, 556, 554), (523, 528, 555, 552), (525, 527, 554, 560), (528, 526, 553, 555), (526, 524, 559, 553), (519, 525, 560, 550), (529, 522, 558, 556), (522, 523, 552, 558), (520, 521, 551, 557), (555, 553, 572, 573), (524, 520, 557, 559), (564, 574, 588, 578), (580, 581, 652, 651), (574, 575, 589, 588), (576, 564, 578, 590), (653, 654, 591, 586), (185, 557, 576, 569), (179, 552, 566, 567), (559, 178, 570, 577), (295, 179, 567, 568), (184, 185, 569, 565), (557, 551, 564, 576), (552, 555, 573, 566), (551, 562, 574, 564), (275, 295, 568, 571), (590, 578, 579, 583), (591, 584, 601, 604), (581, 580, 594, 595), (585, 584, 597, 598), (579, 578, 588, 589), (575, 565, 579, 589), (657, 656, 581, 582), (569, 576, 590, 583), (565, 569, 583, 579), (654, 658, 584, 591), (570, 571, 593, 592), (655, 660, 587, 580), (660, 653, 586, 587), (659, 657, 582, 585), (584, 585, 602, 601), (586, 591, 604, 603), (661, 662, 598, 597), (658, 570, 592, 661), (586, 585, 598, 599), (580, 587, 600, 594), (582, 581, 595, 596), (659, 585, 598, 662), (585, 582, 596, 598), (587, 586, 599, 600), (603, 604, 601, 602), (610, 608, 609, 607), (605, 610, 607, 606), (594, 600, 610, 605), (599, 598, 609, 608), (585, 586, 603, 602), (595, 594, 605, 606), (600, 599, 608, 610), (598, 596, 607, 609), (596, 595, 606, 607), (166, 615, 621, 547), (539, 618, 622, 549), (548, 549, 622, 621), (540, 544, 620, 613), (545, 537, 617, 616), (538, 542, 619, 612), (541, 545, 616, 614), (544, 543, 615, 620), (542, 541, 614, 619), (537, 536, 611, 617), (539, 538, 612, 618), (536, 540, 613, 611), (627, 625, 624, 623), (627, 623, 626, 628), (175, 546, 626, 623), (622, 618, 627, 628), (618, 612, 625, 627), (628, 626, 631, 632), (629, 630, 632, 631), (622, 628, 632, 630), (546, 622, 630, 629), (626, 546, 629, 631), (639, 635, 645, 648), (633, 638, 643, 641), (518, 139, 636, 635), (139, 137, 637, 636), (16, 26, 633, 634), (544, 540, 640, 638), (519, 518, 635, 639), (540, 16, 634, 640), (642, 641, 643, 644), (640, 634, 642, 644), (634, 633, 641, 642), (638, 640, 644, 643), (646, 647, 648, 645), (635, 636, 646, 645), (637, 639, 648, 647), (636, 637, 647, 646), (651, 652, 666, 665), (656, 567, 650, 664), (567, 566, 649, 650), (655, 580, 651, 663), (566, 655, 663, 649), (581, 656, 664, 652), (650, 649, 663, 664), (571, 659, 662, 593), (584, 658, 661, 597), (592, 593, 662, 661), (571, 568, 657, 659), (573, 572, 653, 660), (566, 573, 660, 655), (577, 570, 658, 654), (568, 567, 656, 657), (572, 577, 654, 653), (668, 667, 665, 666), (652, 664, 668, 666), (663, 651, 665, 667), (664, 663, 667, 668), (189, 63, 686, 695), (254, 115, 680, 669), (70, 284, 684, 696), (7, 70, 696, 685), (323, 9, 670, 694), (199, 189, 695, 688), (3, 60, 676, 692), (329, 141, 687, 679), (66, 64, 678, 693), (371, 195, 672, 683), (135, 323, 694, 681), (380, 371, 683, 682), (115, 135, 681, 680), (64, 329, 679, 678), (60, 196, 677, 676), (121, 260, 675, 674), (195, 69, 673, 672), (9, 38, 671, 670), (196, 380, 682, 677), (284, 254, 669, 684), (63, 7, 685, 686), (141, 121, 674, 687), (83, 199, 688, 689), (38, 54, 690, 671), (290, 83, 689, 691), (54, 3, 692, 690), (260, 290, 691, 675), (69, 66, 693, 673), (699, 700, 698, 697), (695, 443, 698, 700), (688, 695, 700, 699), (446, 688, 699, 697)])
me_cube_001.use_remesh_preserve_volume = False
me_cube_001.use_remesh_preserve_attributes = False
me_cube_001.use_mirror_vertex_groups = False
me_cube_001.update()
me_cube_002 = bpy.data.meshes.new('Cube.002')
me_cube_002.from_pydata([(-1.993, -1.0, -1.0), (-1.993, -1.0, -0.6756), (-1.993, 2.327, -1.0), (-1.993, 2.327, -0.6756), (1.0, -1.0, -1.0), (1.0, -1.0, -0.6756), (1.0, 2.327, -1.0), (1.0, 2.327, -0.6756), (-1.993, -0.7606, -1.0), (-1.993, -0.7606, -0.6756), (1.0, -0.7606, -1.0), (1.0, -0.7606, -0.6756), (1.194, 2.327, -0.6756), (1.194, 2.327, -1.0), (1.194, -0.7606, -1.0), (1.194, -0.7606, -0.6756), (0.5168, 2.327, -1.0), (0.5168, 2.327, -0.6756), (0.5168, -1.0, -1.0), (0.5168, -1.0, -0.6756), (0.5168, -0.7606, -0.6756), (0.5168, -0.7606, -1.0), (-1.246, 2.327, -1.0), (-1.246, -1.0, -0.6756), (-1.246, -0.7606, -1.0), (-1.246, 2.327, -0.6756), (-1.246, -1.0, -1.0), (-1.246, -0.7606, -0.6756), (-1.911, 2.327, -1.0), (-1.911, -1.0, -0.6756), (-1.911, -0.7606, -1.0), (-1.911, 2.327, -0.6756), (-1.911, -1.0, -1.0), (-1.911, -0.7606, -0.6756), (-1.993, -1.0, -0.6756), (-1.993, 2.327, -0.6756), (1.0, -1.0, -0.6756), (1.0, 2.327, -0.6756), (-1.993, -0.7606, -0.6756), (1.0, -0.7606, -0.6756), (1.194, 2.327, -0.6756), (1.194, -0.7606, -0.6756), (0.5168, -1.0, -0.6756), (0.5168, -0.7606, -0.6756), (-1.246, -1.0, -0.6756), (-1.246, -0.7606, -0.6756), (-1.911, -1.0, -0.6756), (-1.911, 2.327, -0.6756), (-1.911, -0.7606, -0.6756), (-1.993, 2.232, -0.6756), (1.0, 2.232, -1.0), (-1.993, 2.232, -1.0), (1.194, 2.232, -1.0), (1.194, 2.232, -0.6756), (0.5168, 2.232, -1.0), (-1.246, 2.232, -1.0), (-1.911, 2.232, -1.0), (-1.993, -0.7606, 0.9729), (-1.993, 2.327, 0.9729), (1.0, -0.7606, 0.9729), (1.0, -1.0, 0.9729), (-1.911, -1.0, 0.9729), (-1.993, -1.0, 0.9729), (1.0, 2.327, 0.9729), (0.5168, -0.7606, 0.9729), (1.194, 2.327, 0.9729), (1.194, -0.7606, 0.9729), (0.5168, -1.0, 0.9729), (-1.246, -0.7606, 0.9729), (-1.246, -1.0, 0.9729), (-1.911, -0.7606, 0.9729), (-1.911, 2.327, 0.9729), (-1.993, 2.402, -0.6756), (-1.993, 2.402, -1.0), (-1.911, 2.402, -1.0), (0.5168, 2.402, -0.6756), (1.0, 2.402, -0.6756), (1.0, 2.402, -1.0), (1.194, 2.402, -0.6756), (1.194, 2.402, -1.0), (0.5168, 2.402, -1.0), (-1.911, 2.402, -0.6756), (-1.246, 2.402, -0.6756), (-1.246, 2.402, -1.0), (0.5168, 2.327, 0.971), (1.0, 2.327, 0.971), (-1.993, 2.402, 0.971), (-1.993, 2.327, 0.971), (1.194, 2.327, 0.971), (-1.911, 2.327, 0.971), (-1.246, 2.327, 0.971), (-1.911, 2.402, 0.971), (0.5168, 2.402, 0.971), (1.0, 2.402, 0.971), (1.194, 2.402, 0.971), (-1.246, 2.402, 0.971)], [], [(51, 49, 3, 2), (22, 28, 74, 83), (10, 11, 5, 4), (32, 29, 1, 0), (21, 10, 4, 18), (16, 6, 50, 54), (13, 12, 53, 52), (54, 50, 10, 21), (10, 50, 52, 14), (0, 1, 9, 8), (52, 53, 15, 14), (50, 6, 13, 52), (11, 10, 14, 15), (6, 16, 80, 77), (55, 54, 21, 24), (7, 17, 20, 11), (22, 16, 54, 55), (24, 21, 18, 26), (4, 5, 19, 18), (22, 25, 17, 16), (28, 2, 73, 74), (30, 24, 26, 32), (56, 55, 24, 30), (17, 25, 27, 20), (28, 22, 55, 56), (18, 19, 23, 26), (51, 56, 30, 8), (8, 30, 32, 0), (17, 7, 85, 84), (25, 31, 33, 27), (2, 28, 56, 51), (26, 23, 29, 32), (48, 46, 34, 38), (47, 48, 38, 35), (37, 40, 41, 39), (39, 36, 42, 43), (43, 42, 44, 45), (45, 44, 46, 48), (8, 9, 49, 51), (70, 57, 62, 61), (71, 58, 57, 70), (63, 59, 66, 65), (59, 64, 67, 60), (64, 68, 69, 67), (68, 70, 61, 69), (37, 39, 59, 63), (44, 42, 67, 69), (39, 43, 64, 59), (45, 48, 70, 68), (41, 40, 65, 66), (39, 41, 66, 59), (35, 38, 57, 58), (46, 44, 69, 61), (40, 37, 63, 65), (36, 39, 59, 60), (47, 35, 58, 71), (42, 36, 60, 67), (34, 46, 61, 62), (43, 45, 68, 64), (38, 34, 62, 57), (48, 47, 71, 70), (80, 75, 76, 77), (77, 76, 78, 79), (74, 81, 82, 83), (73, 72, 81, 74), (75, 17, 84, 92), (16, 17, 75, 80), (7, 12, 88, 85), (25, 22, 83, 82), (13, 6, 77, 79), (3, 31, 89, 87), (2, 3, 72, 73), (12, 13, 79, 78), (87, 89, 91, 86), (85, 88, 94, 93), (84, 85, 93, 92), (89, 90, 95, 91), (31, 25, 90, 89), (25, 82, 95, 90), (78, 76, 93, 94), (72, 3, 87, 86), (81, 72, 86, 91), (12, 78, 94, 88), (76, 75, 92, 93), (82, 81, 91, 95)])
me_cube_002.use_remesh_preserve_volume = False
me_cube_002.use_remesh_preserve_attributes = False
me_cube_002.use_mirror_vertex_groups = False
me_cube_002.update()
me_cube_003 = bpy.data.meshes.new('Cube.003')
me_cube_003.from_pydata([(-4.925, -5.171, -1.0), (-4.925, -5.171, -0.6756), (-4.925, 1.0, -1.0), (-4.925, 1.0, -0.6756), (1.0, -5.171, -1.0), (1.0, -5.171, -0.6756), (1.0, 1.0, -1.0), (1.0, 1.0, -0.6756), (-4.925, -2.085, -1.0), (-4.925, -2.085, -0.6756), (1.0, -2.085, -1.0), (1.0, -2.085, -0.6756), (1.297, -2.085, -0.6756), (1.297, -5.171, -0.6756), (1.297, -5.171, -1.0), (1.297, -2.085, -1.0), (-5.119, -2.085, -1.0), (-5.119, -5.171, -1.0), (-5.119, -5.171, -0.6756), (-5.119, -2.085, -0.6756), (-4.925, -4.924, -1.0), (1.0, -4.924, -0.6756), (-4.925, -4.924, -0.6756), (1.0, -4.924, -1.0), (1.297, -4.924, -0.6756), (1.297, -4.924, -1.0), (-5.119, -4.924, -1.0), (-5.119, -4.924, -0.6756), (-4.43, 1.0, -1.0), (-4.43, 1.0, -0.6756), (-4.43, -5.171, -1.0), (-4.43, -5.171, -0.6756), (-4.43, -2.085, -0.6756), (-4.43, -2.085, -1.0), (-4.43, -4.924, -0.6756), (-4.43, -4.924, -1.0), (0.6876, 1.0, -0.6756), (0.6876, -5.171, -1.0), (0.6876, -2.085, -0.6756), (0.6876, -4.924, -0.6756), (0.6876, 1.0, -1.0), (0.6876, -5.171, -0.6756), (0.6876, -2.085, -1.0), (0.6876, -4.924, -1.0), (1.0, -4.924, 0.9706), (1.0, -5.171, 0.9706), (-4.43, -5.171, 0.9706), (-4.925, -5.171, 0.9706), (-4.925, -4.924, 0.9706), (-4.925, -2.085, 0.9706), (1.297, -4.924, 0.9706), (1.297, -5.171, 0.9706), (1.0, -2.085, 0.9706), (1.297, -2.085, 0.9706), (-5.119, -4.924, 0.9706), (-5.119, -2.085, 0.9706), (-5.119, -5.171, 0.9706), (0.6876, -4.924, 0.9706), (0.6876, -5.171, 0.9706), (-4.43, -4.924, 0.9706), (-3.963, 1.0, -1.0), (-3.963, -5.171, -0.6756), (-3.963, -2.085, -1.0), (-3.963, -4.924, -1.0), (-3.963, 1.0, -0.6756), (-3.963, -5.171, -1.0), (-3.963, -2.085, -0.6756), (-3.963, -4.924, -0.6756), (-3.963, -5.171, 0.9706), (-3.963, -4.924, 0.9706), (-0.1294, 1.0, -0.6756), (-0.1294, -5.171, -1.0), (-0.1294, -2.085, -0.6756), (-0.1294, -4.924, -0.6756), (-0.1294, -4.924, 0.9706), (-0.1294, 1.0, -1.0), (-0.1294, -5.171, -0.6756), (-0.1294, -2.085, -1.0), (-0.1294, -4.924, -1.0), (-0.1294, -5.171, 0.9706), (-0.1294, 1.072, -1.0), (-3.963, 1.072, -1.0), (-3.963, 1.072, -0.6756), (-0.1294, 1.072, -0.6756), (-3.963, 1.0, 0.961), (-0.1294, 1.0, 0.961), (-3.963, 1.072, 0.961), (-0.1294, 1.072, 0.961)], [], [(8, 9, 3, 2), (40, 36, 7, 6), (5, 4, 14, 13), (30, 31, 1, 0), (43, 23, 4, 37), (41, 5, 45, 58), (29, 3, 9, 32), (40, 6, 10, 42), (6, 7, 11, 10), (20, 0, 17, 26), (25, 24, 13, 14), (10, 11, 12, 15), (23, 10, 15, 25), (34, 22, 48, 59), (26, 27, 19, 16), (0, 1, 18, 17), (9, 8, 16, 19), (27, 18, 56, 54), (21, 39, 57, 44), (17, 18, 27, 26), (22, 9, 49, 48), (4, 23, 25, 14), (15, 12, 24, 25), (8, 20, 26, 16), (32, 9, 22, 34), (42, 10, 23, 43), (8, 33, 35, 20), (66, 32, 34, 67), (2, 28, 33, 8), (64, 29, 32, 66), (9, 19, 55, 49), (20, 35, 30, 0), (65, 61, 31, 30), (2, 3, 29, 28), (4, 5, 41, 37), (13, 24, 50, 51), (7, 36, 38, 11), (11, 38, 39, 21), (77, 42, 43, 78), (75, 40, 42, 77), (78, 43, 37, 71), (75, 70, 36, 40), (59, 48, 47, 46), (44, 45, 51, 50), (48, 49, 55, 54), (47, 48, 54, 56), (52, 44, 50, 53), (69, 59, 46, 68), (44, 57, 58, 45), (11, 21, 44, 52), (19, 27, 54, 55), (5, 13, 51, 45), (24, 12, 53, 50), (76, 41, 58, 79), (1, 31, 46, 47), (12, 11, 52, 53), (67, 34, 59, 69), (18, 1, 47, 56), (73, 67, 69, 74), (31, 61, 68, 46), (74, 69, 68, 79), (28, 29, 64, 60), (35, 63, 65, 30), (28, 60, 62, 33), (33, 62, 63, 35), (71, 76, 61, 65), (70, 64, 66, 72), (72, 66, 67, 73), (38, 72, 73, 39), (36, 70, 72, 38), (37, 41, 76, 71), (57, 74, 79, 58), (39, 73, 74, 57), (61, 76, 79, 68), (60, 64, 82, 81), (63, 78, 71, 65), (60, 75, 77, 62), (62, 77, 78, 63), (81, 82, 83, 80), (75, 60, 81, 80), (82, 64, 84, 86), (70, 75, 80, 83), (84, 85, 87, 86), (64, 70, 85, 84), (83, 82, 86, 87), (70, 83, 87, 85)])
me_cube_003.use_remesh_preserve_volume = False
me_cube_003.use_remesh_preserve_attributes = False
me_cube_003.use_mirror_vertex_groups = False
me_cube_003.update()
me_cube_005 = bpy.data.meshes.new('Cube.005')
me_cube_005.from_pydata([(-6.091, -2.801, -1.0), (-6.091, -2.801, -0.6756), (-6.091, 1.0, -1.0), (-6.091, 1.0, -0.6756), (1.0, -2.801, -1.0), (1.0, -2.801, -0.6756), (1.0, 1.0, -1.0), (1.0, 1.0, -0.6756), (0.763, 1.0, -1.0), (0.763, 1.0, -0.6756), (0.763, -2.801, -1.0), (0.763, -2.801, -0.6756), (-6.091, 0.7815, -1.0), (-6.091, 0.7815, -0.6756), (1.0, 0.7815, -1.0), (1.0, 0.7815, -0.6756), (0.763, 0.7815, -0.6756), (0.763, 0.7815, -1.0), (-2.692, 1.0, -1.0), (-2.692, -2.801, -0.6756), (-2.692, 1.0, -0.6756), (-2.692, -2.801, -1.0), (-2.692, 0.7815, -1.0), (-2.692, 0.7815, -0.6756), (-2.816, 1.0, -1.0), (-2.816, -2.801, -0.6756), (-2.816, 0.7815, -1.0), (-2.816, 1.0, -0.6756), (-2.816, -2.801, -1.0), (-2.816, 0.7815, -0.6756), (-3.968, 1.0, -1.0), (-3.968, -2.801, -0.6756), (-3.968, 0.7815, -1.0), (-3.968, 1.0, -0.6756), (-3.968, -2.801, -1.0), (-3.968, 0.7815, -0.6756), (-3.872, 1.0, -0.6756), (-3.872, -2.801, -1.0), (-3.872, 0.7815, -0.6756), (-3.872, 1.0, -1.0), (-3.872, -2.801, -0.6756), (-3.872, 0.7815, -1.0), (-6.091, -2.27, -1.0), (1.0, -2.27, -0.6756), (0.763, -2.27, -0.6756), (0.763, -2.27, -1.0), (-6.091, -2.27, -0.6756), (1.0, -2.27, -1.0), (-2.692, -2.27, -1.0), (-2.692, -2.27, -0.6756), (-2.816, -2.27, -1.0), (-2.816, -2.27, -0.6756), (-3.968, -2.27, -1.0), (-3.968, -2.27, -0.6756), (-3.872, -2.27, -0.6756), (-3.872, -2.27, -1.0), (-6.091, -2.371, -1.0), (1.0, -2.371, -0.6756), (0.763, -2.371, -0.6756), (0.763, -2.371, -1.0), (-2.692, -2.371, -1.0), (-2.692, -2.371, -0.6756), (-2.816, -2.371, -1.0), (-2.816, -2.371, -0.6756), (-3.968, -2.371, -1.0), (-3.968, -2.371, -0.6756), (-3.872, -2.371, -0.6756), (-3.872, -2.371, -1.0), (-6.091, -2.371, -0.6756), (1.0, -2.371, -1.0), (-6.024, 1.0, -1.0), (-6.024, -2.801, -0.6756), (-6.024, 0.7815, -1.0), (-6.024, 1.0, -0.6756), (-6.024, -2.801, -1.0), (-6.024, 0.7815, -0.6756), (-6.024, -2.27, -1.0), (-6.024, -2.27, -0.6756), (-6.024, -2.371, -1.0), (-6.024, -2.371, -0.6756), (-6.091, -1.379, -0.6756), (1.0, -1.379, -1.0), (-6.091, -1.379, -1.0), (1.0, -1.379, -0.6756), (0.763, -1.379, -0.6756), (0.763, -1.379, -1.0), (-2.692, -1.379, -1.0), (-2.692, -1.379, -0.6756), (-2.816, -1.379, -1.0), (-2.816, -1.379, -0.6756), (-3.968, -1.379, -1.0), (-3.968, -1.379, -0.6756), (-3.872, -1.379, -0.6756), (-3.872, -1.379, -1.0), (-6.024, -1.379, -0.6756), (-6.024, -1.379, -1.0), (-6.091, -1.852, -1.0), (1.0, -1.852, -0.6756), (0.763, -1.852, -0.6756), (0.763, -1.852, -1.0), (-2.692, -1.852, -1.0), (-2.692, -1.852, -0.6756), (-2.816, -1.852, -1.0), (-2.816, -1.852, -0.6756), (-3.968, -1.852, -1.0), (-3.968, -1.852, -0.6756), (-3.872, -1.852, -0.6756), (-3.872, -1.852, -1.0), (-6.024, -1.852, -0.6756), (-6.024, -1.852, -1.0), (-6.091, -1.852, -0.6756), (1.0, -1.852, -1.0), (-6.091, 0.7815, 0.9203), (-6.091, 1.0, 0.9203), (0.763, 1.0, 0.9203), (1.0, 1.0, 0.9203), (1.0, -2.371, 0.9203), (1.0, -2.801, 0.9203), (-6.024, -2.801, 0.9203), (-6.091, -2.801, 0.9203), (-2.692, 1.0, 0.9203), (0.763, -2.801, 0.9203), (0.763, -2.371, 0.9203), (-6.091, -1.379, 0.9203), (1.0, 0.7815, 0.9203), (0.763, 0.7815, 0.9203), (-2.692, 0.7815, 0.9203), (-2.816, 1.0, 0.9203), (-2.816, 0.7815, 0.9203), (-3.872, 1.0, 0.9203), (-3.872, 0.7815, 0.9203), (-3.872, -2.801, 0.9203), (-3.968, -2.801, 0.9203), (-6.024, 1.0, 0.9203), (-3.968, 1.0, 0.9203), (-6.024, 0.7815, 0.9203), (-3.968, 0.7815, 0.9203), (-3.968, -2.371, 0.9203), (-3.872, -2.371, 0.9203), (1.0, -1.852, 0.9203), (1.0, -2.27, 0.9203), (0.763, -1.852, 0.9203), (0.763, -2.27, 0.9203), (-6.091, -2.371, 0.9203), (-6.091, -2.27, 0.9203), (-3.968, -2.27, 0.9203), (-3.872, -2.27, 0.9203), (-6.024, -2.27, 0.9203), (-6.024, -2.371, 0.9203), (-6.024, -1.852, 0.9203), (-6.091, -1.852, 0.9203), (1.0, -1.379, 0.9203), (0.763, -1.379, 0.9203), (-2.692, -1.379, 0.9203), (-2.816, -1.379, 0.9203), (-3.968, -1.379, 0.9203), (-3.872, -1.379, 0.9203), (-6.024, -1.379, 0.9203), (-2.692, -1.852, 0.9203), (-2.816, -1.852, 0.9203), (-6.091, -2.873, -1.0), (-6.091, -2.873, -0.6756), (1.0, -2.873, -0.6756), (1.0, -2.873, -1.0), (0.763, -2.873, -1.0), (-6.024, -2.873, -0.6756), (-2.692, -2.873, -1.0), (0.763, -2.873, -0.6756), (-2.692, -2.873, -0.6756), (-3.872, -2.873, -0.6756), (-3.968, -2.873, -0.6756), (-6.024, -2.873, -1.0), (-3.968, -2.873, -1.0), (-3.872, -2.873, -1.0), (0.763, -2.873, 0.9203), (1.0, -2.873, 0.9203), (-6.024, -2.873, 0.9203), (-6.091, -2.873, 0.9203), (-3.872, -2.873, 0.9209), (-3.872, -2.801, 0.9209), (-3.968, -2.801, 0.9209), (-3.968, -2.873, 0.9209), (0.763, -2.801, 0.9209), (-2.692, -2.801, 0.9209), (-6.024, -2.801, 0.9209), (0.763, -2.873, 0.9209), (-2.692, -2.873, 0.9209), (-6.024, -2.873, 0.9209)], [], [(12, 13, 3, 2), (8, 9, 7, 6), (69, 57, 5, 4), (121, 11, 167, 174), (59, 69, 4, 10), (75, 35, 136, 135), (89, 103, 159, 154), (60, 59, 10, 21), (0, 74, 171, 160), (18, 20, 9, 8), (18, 8, 17, 22), (20, 27, 127, 120), (92, 38, 130, 156), (8, 6, 14, 17), (6, 7, 15, 14), (82, 80, 13, 12), (27, 36, 129, 127), (24, 18, 22, 26), (24, 27, 20, 18), (62, 60, 21, 28), (58, 61, 19, 11), (21, 10, 164, 166), (67, 62, 28, 37), (39, 36, 27, 24), (39, 24, 26, 41), (71, 79, 148, 118), (61, 63, 25, 19), (21, 19, 25, 28), (70, 30, 32, 72), (70, 73, 33, 30), (78, 64, 34, 74), (35, 91, 155, 136), (33, 73, 133, 134), (19, 21, 166, 168), (28, 25, 40, 37), (63, 66, 40, 25), (101, 87, 153, 158), (30, 39, 41, 32), (30, 33, 36, 39), (64, 67, 37, 34), (104, 107, 55, 52), (103, 106, 54, 51), (106, 105, 53, 54), (109, 104, 52, 76), (101, 103, 51, 49), (107, 102, 50, 55), (98, 101, 49, 44), (102, 100, 48, 50), (56, 68, 46, 42), (100, 99, 45, 48), (7, 9, 114, 115), (73, 3, 113, 133), (99, 111, 47, 45), (111, 97, 43, 47), (0, 1, 68, 56), (52, 55, 67, 64), (51, 54, 66, 63), (29, 89, 154, 128), (76, 52, 64, 78), (49, 51, 63, 61), (55, 50, 62, 67), (44, 49, 61, 58), (50, 48, 60, 62), (48, 45, 59, 60), (46, 68, 143, 144), (31, 40, 131, 132), (45, 47, 69, 59), (47, 43, 57, 69), (44, 58, 122, 142), (42, 76, 78, 56), (105, 108, 77, 53), (96, 109, 76, 42), (56, 78, 74, 0), (2, 3, 73, 70), (2, 70, 72, 12), (58, 11, 121, 122), (65, 79, 71, 31), (119, 1, 161, 177), (12, 72, 95, 82), (35, 75, 94, 91), (14, 15, 83, 81), (17, 14, 81, 85), (84, 98, 141, 152), (54, 53, 145, 146), (22, 17, 85, 86), (26, 22, 86, 88), (16, 23, 87, 84), (41, 26, 88, 93), (87, 23, 126, 153), (72, 32, 90, 95), (3, 13, 112, 113), (29, 38, 92, 89), (32, 41, 93, 90), (96, 110, 80, 82), (42, 46, 110, 96), (82, 95, 109, 96), (91, 94, 108, 105), (81, 83, 97, 111), (85, 81, 111, 99), (57, 43, 140, 116), (165, 170, 181, 187), (86, 85, 99, 100), (88, 86, 100, 102), (84, 87, 101, 98), (93, 88, 102, 107), (98, 44, 142, 141), (95, 90, 104, 109), (92, 91, 105, 106), (89, 92, 106, 103), (90, 93, 107, 104), (148, 143, 119, 118), (116, 122, 121, 117), (115, 114, 125, 124), (133, 113, 112, 135), (114, 120, 126, 125), (120, 127, 128, 126), (129, 134, 136, 130), (138, 137, 132, 131), (127, 129, 130, 128), (139, 141, 142, 140), (149, 150, 144, 147), (146, 145, 137, 138), (140, 142, 122, 116), (147, 144, 143, 148), (145, 147, 148, 137), (134, 133, 135, 136), (135, 112, 123, 157), (124, 125, 152, 151), (126, 128, 154, 153), (130, 136, 155, 156), (157, 123, 150, 149), (151, 152, 141, 139), (153, 154, 159, 158), (13, 80, 123, 112), (40, 66, 138, 131), (5, 57, 116, 117), (80, 110, 150, 123), (38, 29, 128, 130), (94, 75, 135, 157), (15, 7, 115, 124), (91, 92, 156, 155), (66, 54, 146, 138), (5, 117, 175, 162), (53, 77, 147, 145), (83, 15, 124, 151), (108, 94, 157, 149), (79, 65, 137, 148), (65, 31, 132, 137), (16, 84, 152, 125), (68, 1, 119, 143), (9, 20, 120, 114), (103, 101, 158, 159), (77, 108, 149, 147), (43, 97, 139, 140), (110, 46, 144, 150), (36, 33, 134, 129), (23, 16, 125, 126), (97, 83, 151, 139), (171, 165, 161, 160), (163, 162, 167, 164), (164, 167, 168, 166), (173, 169, 170, 172), (172, 170, 165, 171), (167, 162, 175, 174), (161, 165, 176, 177), (71, 118, 176, 165), (37, 40, 169, 173), (74, 34, 172, 171), (118, 119, 177, 176), (1, 0, 160, 161), (4, 5, 162, 163), (34, 37, 173, 172), (10, 4, 163, 164), (117, 121, 174, 175), (168, 167, 185, 186), (40, 31, 180, 179), (179, 180, 181, 178), (182, 183, 186, 185), (180, 184, 187, 181), (31, 71, 184, 180), (19, 168, 186, 183), (71, 165, 187, 184), (169, 40, 179, 178), (167, 11, 182, 185), (170, 169, 178, 181), (11, 19, 183, 182)])
me_cube_005.use_remesh_preserve_volume = False
me_cube_005.use_remesh_preserve_attributes = False
me_cube_005.use_mirror_vertex_groups = False
me_cube_005.update()
me_cube_006 = bpy.data.meshes.new('Cube.006')
me_cube_006.from_pydata([(-1.0, -0.9994, -1.0), (-1.0, -0.9994, -0.6756), (-1.0, 1.141, -1.0), (-1.0, 1.141, -0.6756), (1.0, -0.9994, -1.0), (1.0, -0.9994, -0.6756), (1.0, 1.141, -1.0), (1.0, 1.141, -0.6756), (-1.0, -0.7646, -1.0), (-1.0, -0.7646, -0.6756), (1.0, -0.7646, -1.0), (1.0, -0.7646, -0.6756), (-1.266, -0.7646, -0.6756), (-1.266, 1.141, -0.6756), (-1.266, 1.141, -1.0), (-1.266, -0.7646, -1.0), (0.7688, 1.141, -1.0), (0.7688, 1.141, -0.6756), (0.7688, -0.9994, -1.0), (0.7688, -0.9994, -0.6756), (0.7688, -0.7646, -0.6756), (0.7688, -0.7646, -1.0), (0.7688, 1.141, 0.969), (1.0, 1.141, 0.969), (1.0, -0.7646, 0.969), (1.0, -0.9994, 0.969), (0.7688, -0.9994, 0.969), (-1.0, -0.9994, 0.969), (-1.0, -0.7646, 0.969), (0.7688, -0.7646, 0.969), (-1.121, 1.141, -0.6756), (-1.121, -0.7646, -0.6756), (-1.121, 1.141, -1.0), (-1.121, -0.7646, -1.0), (-1.0, 0.1508, -0.6756), (1.0, 0.1508, -1.0), (-1.0, 0.1508, -1.0), (1.0, 0.1508, -0.6756), (-1.266, 0.1508, -0.6756), (-1.266, 0.1508, -1.0), (0.7688, 0.1508, -1.0), (0.7688, 0.1508, -0.6756), (1.0, 0.1508, 0.969), (0.7688, 0.1508, 0.969), (-1.121, 0.1508, -1.0), (-1.121, 0.1508, -0.6756), (-1.266, 0.1508, 0.9696), (-1.266, 1.141, 0.9696), (-1.121, 1.141, 0.9696), (-1.121, 0.1508, 0.9696)], [], [(30, 13, 47, 48), (16, 17, 7, 6), (10, 11, 5, 4), (18, 19, 1, 0), (21, 10, 4, 18), (1, 19, 26, 27), (41, 34, 9, 20), (40, 35, 10, 21), (35, 37, 11, 10), (0, 1, 9, 8), (39, 38, 13, 14), (30, 32, 14, 13), (44, 33, 15, 39), (33, 31, 12, 15), (36, 40, 21, 8), (9, 1, 27, 28), (41, 20, 29, 43), (8, 21, 18, 0), (4, 5, 19, 18), (2, 3, 17, 16), (29, 28, 27, 26), (42, 43, 29, 24), (24, 29, 26, 25), (19, 5, 25, 26), (7, 17, 22, 23), (20, 9, 28, 29), (5, 11, 24, 25), (37, 7, 23, 42), (8, 9, 31, 33), (36, 8, 33, 44), (3, 2, 32, 30), (34, 3, 30, 45), (9, 34, 45, 31), (2, 36, 44, 32), (11, 37, 42, 24), (23, 22, 43, 42), (17, 41, 43, 22), (2, 16, 40, 36), (32, 44, 39, 14), (15, 12, 38, 39), (6, 7, 37, 35), (16, 6, 35, 40), (17, 3, 34, 41), (31, 45, 38, 12), (49, 48, 47, 46), (13, 38, 46, 47), (45, 30, 48, 49), (38, 45, 49, 46)])
me_cube_006.use_remesh_preserve_volume = False
me_cube_006.use_remesh_preserve_attributes = False
me_cube_006.use_mirror_vertex_groups = False
me_cube_006.update()
me_cube_008 = bpy.data.meshes.new('Cube.008')
me_cube_008.from_pydata([(-1.0, -1.868, -1.0), (-1.0, -1.868, -0.6756), (-1.0, 2.83, -1.0), (-1.0, 2.83, -0.6756), (7.862, -1.868, -1.0), (7.862, -1.868, -0.6756), (7.862, 2.83, -1.0), (7.862, 2.83, -0.6756), (-1.0, 1.975, -1.0), (-1.0, 1.975, -0.6756), (7.862, 1.975, -1.0), (7.862, 1.975, -0.6756), (8.089, 2.83, -0.6756), (8.089, 2.83, -1.0), (8.089, 1.975, -1.0), (8.089, 1.975, -0.6756), (-0.9203, 2.83, -1.0), (-0.9203, 2.83, -0.6756), (-0.9203, -1.868, -1.0), (-0.9203, -1.868, -0.6756), (-0.9203, 1.975, -0.6756), (-0.9203, 1.975, -1.0), (-1.0, 2.576, -0.6756), (7.862, 2.576, -1.0), (-1.0, 2.576, -1.0), (7.862, 2.576, -0.6756), (8.089, 2.576, -1.0), (8.089, 2.576, -0.6756), (-0.9203, 2.576, -1.0), (-0.9203, 2.576, -0.6756), (2.219, 2.83, -0.6756), (2.219, -1.868, -1.0), (2.219, 1.975, -0.6756), (2.219, 2.83, -1.0), (2.219, -1.868, -0.6756), (2.219, 1.975, -1.0), (2.219, 2.576, -0.6756), (2.219, 2.576, -1.0), (-1.0, -0.4805, -1.0), (7.862, -0.4805, -0.6756), (-1.0, -0.4805, -0.6756), (7.862, -0.4805, -1.0), (-0.9203, -0.4805, -0.6756), (-0.9203, -0.4805, -1.0), (2.219, -0.4805, -0.6756), (2.219, -0.4805, -1.0), (2.31, 2.83, -0.6756), (2.31, -1.868, -1.0), (2.31, 1.975, -0.6756), (2.31, 2.576, -0.6756), (2.31, 2.83, -1.0), (2.31, -1.868, -0.6756), (2.31, 1.975, -1.0), (2.31, 2.576, -1.0), (2.31, -0.4805, -0.6756), (2.31, -0.4805, -1.0), (-1.0, -0.5924, -1.0), (7.862, -0.5924, -0.6756), (-0.9203, -0.5924, -0.6756), (-0.9203, -0.5924, -1.0), (2.219, -0.5924, -0.6756), (2.219, -0.5924, -1.0), (-1.0, -0.5924, -0.6756), (7.862, -0.5924, -1.0), (2.31, -0.5924, -0.6756), (2.31, -0.5924, -1.0), (-1.0, -1.812, -1.0), (7.862, -1.812, -0.6756), (-0.9203, -1.812, -0.6756), (-0.9203, -1.812, -1.0), (2.219, -1.812, -0.6756), (2.219, -1.812, -1.0), (2.31, -1.812, -0.6756), (2.31, -1.812, -1.0), (-1.0, -1.812, -0.6756), (7.862, -1.812, -1.0), (-1.0, 2.576, 0.9176), (-1.0, 2.83, 0.9176), (2.31, 2.83, 0.9176), (7.862, 2.83, 0.9176), (-1.0, -0.4805, 0.9176), (-1.0, 1.975, 0.9176), (7.862, 2.576, 0.9176), (7.862, 1.975, 0.9176), (8.089, 2.576, 0.9176), (8.089, 1.975, 0.9176), (8.089, 2.83, 0.9176), (-0.9203, 2.83, 0.9176), (-0.9203, 1.975, 0.9176), (-0.9203, 2.576, 0.9176), (2.31, 2.576, 0.9176), (2.219, 2.83, 0.9176), (2.219, 2.576, 0.9176), (-1.0, -0.5924, 0.9176), (-0.9203, -0.4805, 0.9176), (2.219, -0.4805, 0.9176), (2.31, -0.4805, 0.9176), (-0.9203, -0.5924, 0.9176), (2.219, -0.5924, 0.9176), (-1.0, -1.812, 0.9176), (2.31, -0.5924, 0.9176), (-0.9203, -1.812, 0.9176), (2.219, -1.812, 0.9176), (2.31, -1.812, 0.9176), (7.862, -1.812, 0.9175), (7.862, -1.868, 0.9175), (-0.9203, -1.868, 0.9175), (-1.0, -1.868, 0.9175), (2.219, -1.868, 0.9175), (-0.9203, -1.812, 0.9175), (2.31, -1.868, 0.9175), (2.219, -1.812, 0.9175), (2.31, -1.812, 0.9175), (-1.0, -1.812, 0.9175), (4.056, 2.83, -0.6756), (4.056, -1.868, -1.0), (4.056, 1.975, -0.6756), (4.056, 2.576, -0.6756), (4.056, -0.4805, -0.6756), (4.056, 2.83, -1.0), (4.056, -1.868, -0.6756), (4.056, 1.975, -1.0), (4.056, 2.576, -1.0), (4.056, -0.4805, -1.0), (4.056, -0.5924, -0.6756), (4.056, -0.5924, -1.0), (4.056, -1.812, -0.6756), (4.056, -1.812, -1.0), (4.056, 2.83, 0.9176), (4.056, 2.576, 0.9176), (4.056, -1.868, 0.9175), (4.056, -1.812, 0.9175), (5.518, 2.83, -0.6756), (5.518, -1.868, -1.0), (5.518, 1.975, -0.6756), (5.518, 2.576, -0.6756), (5.518, -0.4805, -0.6756), (5.518, -0.5924, -0.6756), (5.518, -1.812, -0.6756), (5.518, 2.83, 0.9176), (5.518, 2.576, 0.9176), (5.518, -1.812, 0.9175), (5.518, 2.83, -1.0), (5.518, -1.868, -0.6756), (5.518, 1.975, -1.0), (5.518, 2.576, -1.0), (5.518, -0.4805, -1.0), (5.518, -0.5924, -1.0), (5.518, -1.812, -1.0), (5.518, -1.868, 0.9175)], [], [(24, 22, 3, 2), (142, 132, 7, 6), (75, 67, 5, 4), (18, 19, 1, 0), (148, 75, 4, 133), (70, 68, 109, 111), (135, 25, 82, 140), (145, 23, 10, 144), (6, 7, 12, 13), (38, 40, 9, 8), (26, 27, 15, 14), (46, 30, 91, 78), (23, 6, 13, 26), (11, 10, 14, 15), (24, 28, 21, 8), (36, 29, 20, 32), (5, 67, 104, 105), (66, 69, 18, 0), (31, 34, 19, 18), (2, 3, 17, 16), (40, 62, 93, 80), (2, 16, 28, 24), (10, 23, 26, 14), (62, 74, 99, 93), (13, 12, 27, 26), (142, 6, 23, 145), (114, 46, 78, 128), (8, 9, 22, 24), (16, 33, 37, 28), (27, 12, 86, 84), (47, 51, 34, 31), (1, 19, 106, 107), (49, 36, 32, 48), (28, 37, 35, 21), (69, 71, 31, 18), (16, 17, 30, 33), (21, 35, 45, 43), (48, 32, 44, 54), (8, 21, 43, 38), (32, 20, 42, 44), (56, 62, 40, 38), (58, 60, 98, 97), (144, 10, 41, 146), (10, 11, 39, 41), (35, 52, 55, 45), (116, 48, 54, 118), (117, 49, 48, 116), (126, 72, 112, 131), (115, 120, 51, 47), (44, 42, 94, 95), (33, 50, 53, 37), (37, 53, 52, 35), (71, 73, 47, 31), (33, 30, 46, 50), (45, 55, 65, 61), (118, 54, 64, 124), (66, 74, 62, 56), (43, 45, 61, 59), (30, 17, 87, 91), (38, 43, 59, 56), (17, 3, 77, 87), (54, 44, 95, 96), (146, 41, 63, 147), (41, 39, 57, 63), (0, 1, 74, 66), (61, 65, 73, 71), (124, 64, 72, 126), (59, 61, 71, 69), (3, 22, 76, 77), (56, 59, 69, 66), (60, 58, 68, 70), (25, 11, 83, 82), (147, 63, 75, 148), (63, 57, 67, 75), (89, 76, 81, 88), (82, 83, 85, 84), (91, 87, 89, 92), (79, 82, 84, 86), (87, 77, 76, 89), (78, 91, 92, 90), (88, 81, 80, 94), (128, 78, 90, 129), (96, 95, 98, 100), (95, 94, 97, 98), (94, 80, 93, 97), (100, 98, 102, 103), (97, 93, 99, 101), (70, 72, 103, 102), (20, 29, 89, 88), (29, 36, 92, 89), (15, 27, 84, 85), (64, 54, 96, 100), (42, 20, 88, 94), (68, 58, 97, 101), (36, 49, 90, 92), (12, 7, 79, 86), (74, 68, 101, 99), (60, 70, 102, 98), (11, 15, 85, 83), (9, 40, 80, 81), (22, 9, 81, 76), (72, 64, 100, 103), (109, 113, 107, 106), (111, 109, 106, 108), (112, 111, 108, 110), (131, 112, 110, 130), (143, 5, 105, 149), (68, 74, 113, 109), (34, 51, 110, 108), (72, 70, 111, 112), (74, 1, 107, 113), (19, 34, 108, 106), (51, 120, 130, 110), (139, 128, 129, 140), (65, 125, 127, 73), (137, 124, 126, 138), (55, 123, 125, 65), (136, 118, 124, 137), (133, 143, 120, 115), (135, 117, 116, 134), (134, 116, 118, 136), (52, 121, 123, 55), (132, 114, 128, 139), (50, 119, 122, 53), (53, 122, 121, 52), (49, 117, 129, 90), (73, 127, 115, 47), (50, 46, 114, 119), (7, 132, 139, 79), (11, 134, 136, 39), (25, 135, 134, 11), (67, 138, 141, 104), (4, 5, 143, 133), (39, 136, 137, 57), (57, 137, 138, 67), (79, 139, 140, 82), (104, 141, 149, 105), (143, 138, 126, 120), (125, 147, 148, 127), (123, 146, 147, 125), (121, 144, 146, 123), (119, 142, 145, 122), (122, 145, 144, 121), (117, 135, 140, 129), (127, 148, 133, 115), (119, 114, 132, 142), (143, 149, 141, 138), (120, 126, 131, 130)])
me_cube_008.use_remesh_preserve_volume = False
me_cube_008.use_remesh_preserve_attributes = False
me_cube_008.use_mirror_vertex_groups = False
me_cube_008.update()
me_cube_011 = bpy.data.meshes.new('Cube.011')
me_cube_011.from_pydata([(-9.262, -1.848, -1.0), (-9.262, -1.848, -0.6756), (-9.262, 1.0, -1.0), (-9.262, 1.0, -0.6756), (1.0, -1.848, -1.0), (1.0, -1.848, -0.6756), (1.0, 1.0, -1.0), (1.0, 1.0, -0.6756), (-1.973, 1.0, -1.0), (-1.973, 1.0, -0.6756), (-1.973, -1.848, -1.0), (-1.973, -1.848, -0.6756), (-6.931, 1.0, -1.0), (-6.931, -1.848, -0.6756), (-6.931, 1.0, -0.6756), (-6.931, -1.848, -1.0), (-6.931, 5.462, -0.6756), (-1.973, 5.462, -0.6756), (-1.973, 5.462, -1.0), (-6.931, 5.462, -1.0), (-1.973, 4.425, -1.0), (-1.973, 4.425, -0.6756), (-6.931, 4.425, -0.6756), (-6.931, 4.425, -1.0), (-10.15, 5.462, -0.6756), (-10.15, 5.462, -1.0), (-10.15, 4.425, -0.6756), (-10.15, 4.425, -1.0), (7.136, 5.462, -0.6756), (7.136, 5.462, -1.0), (7.136, 4.425, -1.0), (7.136, 4.425, -0.6756), (5.715, 5.462, -1.0), (5.715, 4.425, -1.0), (5.715, 4.425, -0.6756), (5.715, 5.462, -0.6756), (7.136, 11.31, -0.6756), (7.136, 11.31, -1.0), (5.715, 11.31, -1.0), (5.715, 11.31, -0.6756), (5.715, 9.262, -1.0), (7.136, 9.262, -1.0), (7.136, 9.262, -0.6756), (5.715, 9.262, -0.6756), (-1.141, 11.31, -0.6756), (-1.141, 11.31, -1.0), (-1.141, 9.262, -1.0), (-1.141, 9.262, -0.6756), (5.715, 10.12, -1.0), (7.136, 10.12, -1.0), (7.136, 10.12, -0.6756), (5.715, 10.12, -0.6756), (-1.141, 10.12, -1.0), (-1.141, 10.12, -0.6756), (-10.03, 11.28, -0.6756), (-10.03, 11.31, -1.0), (-10.03, 10.12, -1.0), (-10.03, 10.12, -0.6756), (-1.141, 14.6, -0.6756), (-1.141, 14.6, -1.0), (-10.03, 14.6, -0.6756), (-10.03, 14.6, -1.0), (-0.03862, 11.31, -0.6756), (-0.03862, 11.31, -1.0), (-0.03862, 14.6, -0.6756), (-0.03862, 14.6, -1.0), (-10.35, 11.28, -0.6756), (-10.35, 11.31, -1.0), (-10.35, 14.6, -1.0), (7.136, 11.39, -0.6756), (7.136, 11.39, -1.0), (5.715, 11.39, -1.0), (5.715, 11.39, -0.6756), (-1.141, 11.39, -0.6756), (-1.141, 11.39, -1.0), (0.1251, 11.31, -0.6756), (0.1251, 11.31, -1.0), (0.1251, 14.6, -0.6756), (0.1251, 14.6, -1.0), (-1.141, 14.79, -0.6756), (-1.141, 14.79, -1.0), (-10.03, 14.79, -0.6756), (-10.03, 14.79, -1.0), (-0.03862, 14.79, -0.6756), (-0.03862, 14.79, -1.0), (-10.35, 14.79, -0.6756), (-10.35, 14.79, -1.0), (0.1251, 14.79, -0.6756), (0.1251, 14.79, -1.0), (-10.47, 14.79, -1.0), (-10.47, 14.6, -1.0), (-10.47, 14.6, -0.6756), (-10.47, 14.79, -0.6756), (-10.47, 11.28, -0.6756), (-10.47, 11.31, -1.0), (7.136, 11.31, 0.9073), (5.715, 11.31, 0.9073), (5.715, 11.39, 0.9073), (0.1251, 14.6, 0.8913), (0.1251, 14.79, 0.8913), (-1.141, 14.6, 0.8913), (-10.03, 14.6, 0.8913), (-10.03, 11.28, 0.8913), (-10.35, 14.6, 0.8913), (-10.35, 14.79, 0.8913), (-0.03862, 11.31, 0.8913), (-0.03862, 14.6, 0.8913), (-10.35, 11.28, 0.8913), (7.136, 11.39, 0.9073), (0.1251, 11.31, 0.8913), (-1.141, 14.79, 0.8913), (-10.03, 14.79, 0.8913), (-0.03862, 14.79, 0.8913), (-10.47, 14.6, 0.8913), (-10.47, 14.79, 0.8913), (-10.47, 11.28, 0.8913), (0.1159, 11.31, -1.0), (0.1159, 11.31, -0.6756), (0.1159, 9.262, -0.6756), (0.1159, 9.262, -1.0), (0.1159, 10.12, -0.6756), (0.1159, 10.12, -1.0), (0.1159, 11.39, -1.0), (0.1159, 11.39, -0.6756), (5.715, 11.31, 0.9077), (5.715, 11.39, 0.9077), (0.1159, 11.31, 0.9077), (0.1159, 11.39, 0.9077), (-1.141, 11.39, 0.9135), (-1.141, 11.31, 0.9135), (0.1159, 11.31, 0.9135), (0.1159, 11.39, 0.9135), (-9.262, -1.634, -1.0), (-9.262, -1.634, -0.6756), (1.0, -1.634, -1.0), (1.0, -1.634, -0.6756), (-1.973, -1.634, -0.6756), (-1.973, -1.634, -1.0), (-6.931, -1.634, -1.0), (-6.931, -1.634, -0.6756), (1.0, -1.634, 0.9645), (1.0, -1.848, 0.9645), (-6.931, -1.848, 0.9645), (-9.262, -1.848, 0.9645), (-1.973, -1.848, 0.9645), (-1.973, -1.634, 0.9645), (-6.931, -1.634, 0.9645), (-9.262, -1.634, 0.9645), (-9.057, 1.0, -1.0), (-9.057, -1.848, -0.6756), (-9.057, 1.0, -0.6756), (-9.057, -1.848, -1.0), (-9.057, -1.634, -1.0), (-9.057, -1.634, -0.6756), (-9.057, -1.848, 0.9645), (-9.057, -1.634, 0.9645), (-9.262, -1.634, 0.9183), (-9.262, 1.0, 0.9183), (-9.057, 1.0, 0.9183), (-9.057, -1.634, 0.9183), (-1.973, 4.31, -1.0), (-1.973, 4.31, -0.6756), (5.715, 4.31, -1.0), (5.715, 4.31, -0.6756), (7.136, 4.324, -1.0), (7.136, 4.324, -0.6756), (5.715, 4.324, -1.0), (5.715, 4.324, -0.6756)], [], [(132, 133, 3, 2), (8, 9, 7, 6), (134, 135, 5, 4), (151, 149, 1, 0), (137, 134, 4, 10), (149, 13, 142, 154), (11, 5, 141, 144), (138, 137, 10, 15), (4, 5, 11, 10), (33, 32, 29, 30), (148, 150, 14, 12), (152, 138, 15, 151), (136, 139, 146, 145), (10, 11, 13, 15), (19, 16, 17, 18), (22, 21, 17, 16), (22, 16, 24, 26), (20, 23, 19, 18), (8, 12, 23, 20), (12, 14, 22, 23), (14, 9, 21, 22), (9, 8, 20, 21), (27, 26, 24, 25), (23, 22, 26, 27), (19, 23, 27, 25), (16, 19, 25, 24), (31, 30, 29, 28), (33, 30, 164, 166), (35, 34, 31, 28), (49, 48, 38, 37), (18, 17, 35, 32), (17, 21, 34, 35), (34, 21, 161, 163), (20, 18, 32, 33), (64, 62, 105, 106), (50, 49, 37, 36), (51, 50, 36, 39), (117, 39, 124, 126), (32, 35, 43, 40), (35, 28, 42, 43), (28, 29, 41, 42), (29, 32, 40, 41), (52, 53, 57, 56), (119, 118, 47, 46), (121, 119, 46, 52), (120, 117, 44, 53), (118, 120, 53, 47), (116, 121, 52, 45), (46, 47, 53, 52), (43, 42, 50, 51), (42, 41, 49, 50), (41, 40, 48, 49), (56, 57, 54, 55), (45, 52, 56, 55), (53, 44, 54, 57), (55, 54, 66, 67), (61, 68, 86, 82), (54, 44, 58, 60), (45, 55, 61, 59), (58, 44, 62, 64), (79, 81, 111, 110), (65, 59, 80, 84), (45, 59, 65, 63), (44, 45, 63, 62), (36, 69, 108, 95), (39, 36, 95, 96), (91, 93, 115, 113), (61, 55, 67, 68), (71, 72, 69, 70), (123, 122, 74, 73), (36, 37, 70, 69), (116, 45, 74, 122), (45, 44, 73, 74), (37, 38, 71, 70), (75, 76, 78, 77), (62, 63, 76, 75), (63, 65, 78, 76), (68, 67, 94, 90), (79, 80, 82, 81), (80, 79, 83, 84), (81, 82, 86, 85), (84, 83, 87, 88), (59, 61, 82, 80), (78, 65, 84, 88), (81, 85, 104, 111), (75, 77, 98, 109), (93, 66, 107, 115), (77, 78, 88, 87), (94, 93, 91, 90), (90, 91, 92, 89), (85, 86, 89, 92), (77, 87, 99, 98), (67, 66, 93, 94), (86, 68, 90, 89), (96, 95, 108, 97), (106, 105, 109, 98), (103, 104, 114, 113), (106, 98, 99, 112), (102, 101, 103, 107), (103, 101, 111, 104), (100, 106, 112, 110), (101, 100, 110, 111), (107, 103, 113, 115), (60, 58, 100, 101), (87, 83, 112, 99), (72, 39, 96, 97), (69, 72, 97, 108), (54, 60, 101, 102), (83, 79, 110, 112), (66, 54, 102, 107), (85, 92, 114, 104), (58, 64, 106, 100), (92, 91, 113, 114), (38, 116, 122, 71), (72, 71, 122, 123), (38, 48, 121, 116), (43, 51, 120, 118), (51, 39, 117, 120), (48, 40, 119, 121), (40, 43, 118, 119), (117, 123, 131, 130), (126, 124, 125, 127), (123, 117, 126, 127), (72, 123, 127, 125), (39, 72, 125, 124), (129, 130, 131, 128), (123, 73, 128, 131), (73, 44, 129, 128), (44, 117, 130, 129), (9, 14, 139, 136), (148, 12, 138, 152), (12, 8, 137, 138), (7, 9, 136, 135), (3, 133, 156, 157), (8, 6, 134, 137), (6, 7, 135, 134), (0, 1, 133, 132), (155, 147, 143, 154), (140, 145, 144, 141), (145, 146, 142, 144), (135, 136, 145, 140), (13, 11, 144, 142), (153, 133, 147, 155), (133, 1, 143, 147), (5, 135, 140, 141), (139, 153, 155, 146), (146, 155, 154, 142), (14, 150, 153, 139), (2, 148, 152, 132), (132, 152, 151, 0), (2, 3, 150, 148), (1, 149, 154, 143), (15, 13, 149, 151), (158, 157, 156, 159), (133, 153, 159, 156), (153, 150, 158, 159), (150, 3, 157, 158), (161, 160, 162, 163), (21, 20, 160, 161), (20, 33, 162, 160), (33, 34, 163, 162), (167, 166, 164, 165), (30, 31, 165, 164), (34, 33, 166, 167), (31, 34, 167, 165)])
me_cube_011.use_remesh_preserve_volume = False
me_cube_011.use_remesh_preserve_attributes = False
me_cube_011.use_mirror_vertex_groups = False
me_cube_011.update()
me_cube_012 = bpy.data.meshes.new('Cube.012')
me_cube_012.from_pydata([(-3.475, -1.0, -1.0), (-3.475, -1.0, -0.6756), (-3.475, 5.852, -1.0), (-3.475, 5.852, -0.6756), (1.0, -1.0, -1.0), (1.0, -1.0, -0.6756), (1.0, 5.852, -1.0), (1.0, 5.852, -0.6756), (0.38, 5.852, -1.0), (0.38, 5.852, -0.6756), (0.38, -1.0, -1.0), (0.38, -1.0, -0.6756), (-3.475, -6.374, -1.0), (-3.475, -6.374, -0.6756), (0.38, -6.374, -0.6756), (0.38, -6.374, -1.0), (1.851, -1.0, -0.6756), (1.851, -1.0, -1.0), (1.851, -6.374, -0.6756), (1.851, -6.374, -1.0), (-3.475, -4.435, -1.0), (-3.475, -4.435, -0.6756), (0.38, -4.435, -0.6756), (0.38, -4.435, -1.0), (1.851, -4.435, -0.6756), (1.851, -4.435, -1.0), (4.208, -1.0, -0.6756), (4.208, -1.0, -1.0), (4.208, -4.435, -0.6756), (4.208, -4.435, -1.0), (-3.475, 4.675, -1.0), (-3.475, 4.675, -0.6756), (1.0, 4.675, -1.0), (1.0, 4.675, -0.6756), (0.38, 4.675, -0.6756), (0.38, 4.675, -1.0), (1.105, 5.852, -0.6756), (1.152, 5.852, -1.0), (1.152, 4.675, -1.0), (1.105, 4.675, -0.6756), (0.9031, 5.852, -0.6756), (0.9031, -1.0, -1.0), (0.9031, 5.852, -1.0), (0.9031, -1.0, -0.6756), (0.9031, 4.675, -0.6756), (0.9031, 4.675, -1.0), (-3.475, 5.595, -0.6756), (1.0, 5.595, -1.0), (-3.475, 5.595, -1.0), (0.38, 5.595, -0.6756), (0.38, 5.595, -1.0), (1.152, 5.595, -1.0), (1.105, 5.595, -0.6756), (0.9031, 5.595, -1.0), (0.9031, 5.595, -0.6756), (-3.232, 5.852, -1.0), (-3.232, -1.0, -0.6756), (-3.232, 5.852, -0.6756), (-3.232, -1.0, -1.0), (-3.232, -6.374, -0.6756), (-3.232, -6.374, -1.0), (-3.232, -4.435, -1.0), (-3.232, -4.435, -0.6756), (-3.232, 4.675, -1.0), (-3.232, 4.675, -0.6756), (-3.232, 5.595, -0.6756), (-3.232, 5.595, -1.0), (-3.475, -6.159, -1.0), (-3.475, -6.159, -0.6756), (0.38, -6.159, -0.6756), (0.38, -6.159, -1.0), (1.851, -6.159, -0.6756), (1.851, -6.159, -1.0), (-3.232, -6.159, -1.0), (-3.232, -6.159, -0.6756), (1.587, -6.374, -1.0), (1.587, -6.374, -0.6756), (1.587, -1.0, -0.6756), (1.587, -1.0, -1.0), (1.587, -4.435, -1.0), (1.587, -4.435, -0.6756), (1.587, -6.159, -1.0), (1.587, -6.159, -0.6756), (-3.475, -4.163, -0.6756), (0.38, -4.163, -0.6756), (0.38, -4.163, -1.0), (1.851, -4.163, -0.6756), (1.851, -4.163, -1.0), (-3.475, -4.163, -1.0), (4.208, -4.163, -0.6756), (4.208, -4.163, -1.0), (-3.232, -4.163, -0.6756), (-3.232, -4.163, -1.0), (1.587, -4.163, -0.6756), (1.587, -4.163, -1.0), (1.107, -6.374, -0.6756), (1.107, -1.0, -0.6756), (1.107, -1.0, -1.0), (1.107, -6.374, -1.0), (1.107, -4.435, -1.0), (1.107, -4.435, -0.6756), (1.107, -6.159, -1.0), (1.107, -6.159, -0.6756), (1.107, -4.163, -1.0), (1.107, -4.163, -0.6756), (1.206, -6.374, -1.0), (1.206, -4.435, -1.0), (1.206, -4.435, -0.6756), (1.206, -6.159, -1.0), (1.206, -6.159, -0.6756), (1.206, -4.163, -1.0), (1.206, -4.163, -0.6756), (1.206, -6.374, -0.6756), (1.206, -1.0, -0.6756), (1.206, -1.0, -1.0), (0.2842, 5.852, -0.6756), (0.2842, -1.0, -1.0), (0.2842, -6.374, -1.0), (0.2842, -4.435, -0.6756), (0.2842, 4.675, -0.6756), (0.2842, 5.595, -0.6756), (0.2842, 5.852, -1.0), (0.2842, -1.0, -0.6756), (0.2842, -6.374, -0.6756), (0.2842, -4.435, -1.0), (0.2842, 4.675, -1.0), (0.2842, 5.595, -1.0), (0.2842, -6.159, -0.6756), (0.2842, -6.159, -1.0), (0.2842, -4.163, -0.6756), (0.2842, -4.163, -1.0), (-3.475, -2.648, -0.6756), (0.38, -2.648, -0.6756), (0.38, -2.648, -1.0), (1.851, -2.648, -0.6756), (1.851, -2.648, -1.0), (4.208, -2.648, -0.6756), (4.208, -2.648, -1.0), (1.587, -2.648, -0.6756), (-3.475, -2.648, -1.0), (-3.232, -2.648, -0.6756), (-3.232, -2.648, -1.0), (1.587, -2.648, -1.0), (1.107, -2.648, -0.6756), (1.107, -2.648, -1.0), (1.206, -2.648, -0.6756), (1.206, -2.648, -1.0), (0.2842, -2.648, -1.0), (0.2842, -2.648, -0.6756), (-3.475, -2.572, -0.6756), (0.38, -2.572, -0.6756), (0.38, -2.572, -1.0), (1.851, -2.572, -0.6756), (1.851, -2.572, -1.0), (4.208, -2.572, -0.6756), (4.208, -2.572, -1.0), (1.587, -2.572, -0.6756), (1.107, -2.572, -0.6756), (1.206, -2.572, -0.6756), (-3.475, -2.572, -1.0), (-3.232, -2.572, -0.6756), (-3.232, -2.572, -1.0), (1.587, -2.572, -1.0), (1.107, -2.572, -1.0), (1.206, -2.572, -1.0), (0.2842, -2.572, -1.0), (0.2842, -2.572, -0.6756), (-0.7042, 5.852, -1.0), (-0.7042, -1.0, -0.6756), (-0.7042, -6.374, -0.6756), (-0.7042, -4.435, -1.0), (-0.7042, 4.675, -1.0), (-0.7042, 5.595, -1.0), (-0.7042, -6.159, -1.0), (-0.7042, -4.163, -1.0), (-0.7042, 5.852, -0.6756), (-0.7042, -1.0, -1.0), (-0.7042, -6.374, -1.0), (-0.7042, -4.435, -0.6756), (-0.7042, 4.675, -0.6756), (-0.7042, 5.595, -0.6756), (-0.7042, -6.159, -0.6756), (-0.7042, -4.163, -0.6756), (-0.7042, -2.648, -1.0), (-0.7042, -2.648, -0.6756), (-0.7042, -2.572, -0.6756), (-0.7042, -2.572, -1.0), (-0.6091, 5.852, -0.6756), (-0.6091, -1.0, -1.0), (-0.6091, -6.374, -1.0), (-0.6091, -4.435, -0.6756), (-0.6091, 4.675, -0.6756), (-0.6091, 5.595, -0.6756), (-0.6091, -6.159, -0.6756), (-0.6091, -4.163, -0.6756), (-0.6091, -2.648, -0.6756), (-0.6091, -2.572, -0.6756), (-0.6091, 5.852, -1.0), (-0.6091, -1.0, -0.6756), (-0.6091, -6.374, -0.6756), (-0.6091, -4.435, -1.0), (-0.6091, 4.675, -1.0), (-0.6091, 5.595, -1.0), (-0.6091, -6.159, -1.0), (-0.6091, -4.163, -1.0), (-0.6091, -2.648, -1.0), (-0.6091, -2.572, -1.0), (-3.475, 1.45, -1.0), (1.0, 1.45, -0.6756), (0.38, 1.45, -0.6756), (0.38, 1.45, -1.0), (-3.475, 1.45, -0.6756), (1.0, 1.45, -1.0), (0.9031, 1.45, -0.6756), (0.9031, 1.45, -1.0), (-3.232, 1.45, -1.0), (-3.232, 1.45, -0.6756), (0.2842, 1.45, -0.6756), (0.2842, 1.45, -1.0), (-0.7042, 1.45, -1.0), (-0.7042, 1.45, -0.6756), (-0.6091, 1.45, -0.6756), (-0.6091, 1.45, -1.0), (-3.475, 1.348, -1.0), (1.0, 1.348, -0.6756), (0.38, 1.348, -0.6756), (0.38, 1.348, -1.0), (0.9031, 1.348, -0.6756), (0.9031, 1.348, -1.0), (-3.232, 1.348, -1.0), (-3.232, 1.348, -0.6756), (0.2842, 1.348, -0.6756), (0.2842, 1.348, -1.0), (-0.7042, 1.348, -1.0), (-0.7042, 1.348, -0.6756), (-0.6091, 1.348, -0.6756), (-0.6091, 1.348, -1.0), (-3.475, 1.348, -0.6756), (1.0, 1.348, -1.0), (-3.475, 0.06109, -1.0), (1.0, 0.06109, -0.6756), (0.38, 0.06109, -0.6756), (0.38, 0.06109, -1.0), (0.9031, 0.06109, -0.6756), (0.9031, 0.06109, -1.0), (-3.232, 0.06109, -1.0), (-3.232, 0.06109, -0.6756), (0.2842, 0.06109, -0.6756), (0.2842, 0.06109, -1.0), (-0.7042, 0.06109, -1.0), (-0.7042, 0.06109, -0.6756), (-0.6091, 0.06109, -0.6756), (-0.6091, 0.06109, -1.0), (-3.475, 0.06109, -0.6756), (1.0, 0.06109, -1.0), (-3.475, -0.0405, -1.0), (1.0, -0.0405, -0.6756), (0.38, -0.0405, -0.6756), (0.38, -0.0405, -1.0), (0.9031, -0.0405, -0.6756), (0.9031, -0.0405, -1.0), (-3.232, -0.0405, -1.0), (-3.232, -0.0405, -0.6756), (0.2842, -0.0405, -0.6756), (0.2842, -0.0405, -1.0), (-0.7042, -0.0405, -1.0), (-0.7042, -0.0405, -0.6756), (-0.6091, -0.0405, -0.6756), (-0.6091, -0.0405, -1.0), (-3.475, -0.0405, -0.6756), (1.0, -0.0405, -1.0), (-3.475, -0.5649, -1.0), (1.0, -0.5649, -0.6756), (0.38, -0.5649, -0.6756), (0.38, -0.5649, -1.0), (0.9031, -0.5649, -0.6756), (0.9031, -0.5649, -1.0), (-3.232, -0.5649, -1.0), (-3.232, -0.5649, -0.6756), (0.2842, -0.5649, -0.6756), (0.2842, -0.5649, -1.0), (-0.7042, -0.5649, -1.0), (-0.7042, -0.5649, -0.6756), (-0.6091, -0.5649, -0.6756), (-0.6091, -0.5649, -1.0), (-3.475, -0.5649, -0.6756), (1.0, -0.5649, -1.0), (-3.475, -0.641, -1.0), (1.0, -0.641, -0.6756), (0.38, -0.641, -0.6756), (0.38, -0.641, -1.0), (0.9031, -0.641, -0.6756), (0.9031, -0.641, -1.0), (-3.232, -0.641, -1.0), (-3.232, -0.641, -0.6756), (0.2842, -0.641, -0.6756), (0.2842, -0.641, -1.0), (-0.7042, -0.641, -1.0), (-0.7042, -0.641, -0.6756), (-0.6091, -0.641, -0.6756), (-0.6091, -0.641, -1.0), (-3.475, -0.641, -0.6756), (1.0, -0.641, -1.0), (-3.475, -5.406, -0.6756), (0.38, -5.406, -0.6756), (0.38, -5.406, -1.0), (1.851, -5.406, -0.6756), (1.851, -5.406, -1.0), (-3.475, -5.406, -1.0), (-3.232, -5.406, -1.0), (-3.232, -5.406, -0.6756), (1.587, -5.406, -0.6756), (1.587, -5.406, -1.0), (1.107, -5.406, -1.0), (1.107, -5.406, -0.6756), (1.206, -5.406, -1.0), (1.206, -5.406, -0.6756), (0.2842, -5.406, -1.0), (0.2842, -5.406, -0.6756), (-0.7042, -5.406, -1.0), (-0.7042, -5.406, -0.6756), (-0.6091, -5.406, -0.6756), (-0.6091, -5.406, -1.0), (0.014, 5.852, -0.6756), (0.014, -1.0, -1.0), (0.014, -6.374, -1.0), (0.014, -4.435, -0.6756), (0.014, 4.675, -0.6756), (0.014, 5.595, -0.6756), (0.014, -6.159, -0.6756), (0.014, -4.163, -0.6756), (0.014, -2.648, -0.6756), (0.014, -2.572, -0.6756), (0.014, 5.852, -1.0), (0.014, -1.0, -0.6756), (0.014, -6.374, -0.6756), (0.014, -4.435, -1.0), (0.014, 4.675, -1.0), (0.014, 5.595, -1.0), (0.014, -6.159, -1.0), (0.014, -4.163, -1.0), (0.014, -2.648, -1.0), (0.014, -2.572, -1.0), (0.014, 1.45, -0.6756), (0.014, 1.45, -1.0), (0.014, 1.348, -0.6756), (0.014, 1.348, -1.0), (0.014, 0.06109, -0.6756), (0.014, 0.06109, -1.0), (0.014, -0.0405, -0.6756), (0.014, -0.0405, -1.0), (0.014, -0.5649, -0.6756), (0.014, -0.5649, -1.0), (0.014, -0.641, -0.6756), (0.014, -0.641, -1.0), (0.014, -5.406, -0.6756), (0.014, -5.406, -1.0), (-3.475, 5.595, 0.8886), (-3.475, 5.852, 0.8886), (0.9031, 5.852, 0.8886), (1.0, 5.852, 0.8886), (-3.232, -1.0, 0.8886), (-3.475, -1.0, 0.8886), (0.2842, 5.852, 0.8886), (0.38, 5.852, 0.8886), (-3.232, -6.374, 0.8886), (-3.475, -6.374, 0.8886), (-3.475, -2.572, 0.8886), (0.38, -2.572, 0.8886), (0.38, -1.0, 0.8886), (1.107, -6.374, 0.8886), (0.38, -6.374, 0.8886), (-3.475, -5.406, 0.8886), (-3.475, -4.435, 0.8886), (1.851, -5.406, 0.8886), (1.851, -4.435, 0.8886), (1.587, -4.435, 0.8886), (-3.475, 1.45, 0.8886), (-3.475, 4.675, 0.8886), (1.0, 5.595, 0.8886), (1.0, 4.675, 0.8886), (0.9031, 4.675, 0.8886), (1.105, 5.595, 0.8886), (1.105, 4.675, 0.8886), (1.105, 5.852, 0.8886), (0.9031, 5.595, 0.8886), (0.38, 5.595, 0.8886), (0.2842, 5.595, 0.8886), (-3.232, 5.852, 0.8886), (-0.7042, -6.374, 0.8886), (-3.232, -4.435, 0.8886), (-3.232, 4.675, 0.8886), (-3.232, 5.595, 0.8886), (-3.232, -4.163, 0.8886), (-3.232, -6.159, 0.8886), (-3.232, -0.641, 0.8886), (-3.475, -6.159, 0.8886), (0.38, -6.159, 0.8886), (1.851, -6.374, 0.8886), (1.851, -6.159, 0.8886), (-3.232, -5.406, 0.8886), (0.2842, -6.159, 0.8886), (1.587, -6.159, 0.8886), (1.587, -6.374, 0.8886), (1.206, -4.435, 0.8886), (1.206, -6.159, 0.8886), (1.587, -5.406, 0.8886), (-3.475, -4.163, 0.8886), (1.851, -4.163, 0.8886), (-3.232, -2.648, 0.8886), (1.587, -4.163, 0.8886), (1.206, -4.163, 0.8886), (0.2842, -4.163, 0.8886), (0.38, -4.163, 0.8886), (1.206, -6.374, 0.8886), (1.206, -1.0, 0.8886), (1.107, -1.0, 0.8886), (1.107, -6.159, 0.8886), (1.107, -2.572, 0.8886), (1.107, -4.435, 0.8886), (1.107, -4.163, 0.8886), (1.206, -2.572, 0.8886), (0.014, 5.852, 0.8886), (0.014, 5.595, 0.8886), (0.2842, -1.0, 0.8886), (0.2842, -6.374, 0.8886), (0.014, -6.159, 0.8886), (0.2842, -2.648, 0.8886), (0.2842, -5.406, 0.8886), (-3.475, -2.648, 0.8886), (0.38, -2.648, 0.8886), (-3.232, -2.572, 0.8886), (1.107, -2.648, 0.8886), (1.206, -2.648, 0.8886), (0.2842, -2.572, 0.8886), (-0.6091, -1.0, 0.8886), (-0.7042, -1.0, 0.8886), (-0.6091, -6.374, 0.8886), (-0.7042, 5.852, 0.8886), (-0.7042, 5.595, 0.8886), (-0.7042, -6.159, 0.8886), (-0.7042, -2.648, 0.8886), (-0.7042, -2.572, 0.8886), (-0.7042, -0.641, 0.8886), (-0.6091, 5.852, 0.8886), (-0.6091, 5.595, 0.8886), (-0.6091, -6.159, 0.8886), (-0.6091, -2.648, 0.8886), (-0.6091, -2.572, 0.8886), (0.014, -6.374, 0.8886), (-0.6091, -0.641, 0.8886), (-3.475, 1.348, 0.8886), (-3.232, 1.45, 0.8886), (-0.7042, 1.45, 0.8886), (-0.6091, 1.45, 0.8886), (-3.232, 1.348, 0.8886), (-0.7042, 1.348, 0.8886), (-0.6091, 1.348, 0.8886), (-3.475, 0.06109, 0.8886), (-3.232, 0.06109, 0.8886), (-0.7042, 0.06109, 0.8886), (-0.6091, 0.06109, 0.8886), (-3.475, -0.0405, 0.8886), (-3.232, -0.0405, 0.8886), (-0.7042, -0.0405, 0.8886), (-0.6091, -0.0405, 0.8886), (-3.475, -0.5649, 0.8886), (-3.232, -0.5649, 0.8886), (-0.7042, -0.5649, 0.8886), (-0.6091, -0.5649, 0.8886), (-3.475, -0.641, 0.8886), (0.38, -5.406, 0.8886), (0.014, 0.06109, 0.8886), (0.014, -0.0405, 0.8886), (4.136, -4.435, -0.6756), (4.136, -1.0, -0.6756), (4.136, -1.0, -1.0), (4.136, -4.435, -1.0), (4.136, -4.163, -1.0), (4.136, -4.163, -0.6756), (4.136, -2.648, -0.6756), (4.136, -2.648, -1.0), (4.136, -2.572, -0.6756), (4.136, -2.572, -1.0), (4.208, -2.572, 0.885), (4.208, -1.0, 0.885), (4.136, -4.435, 0.885), (4.208, -4.435, 0.885), (1.851, -4.435, 0.885), (1.851, -4.163, 0.885), (4.208, -4.163, 0.885), (4.136, -4.163, 0.885), (4.208, -2.648, 0.885), (4.136, -2.648, 0.885), (4.136, -2.572, 0.885), (4.136, -1.0, 0.885), (3.247, -1.0, -0.6756), (3.247, -1.0, -1.0), (3.247, -4.435, -0.6756), (3.247, -4.435, -1.0), (3.247, -4.163, -1.0), (3.247, -4.163, -0.6756), (3.247, -2.648, -0.6756), (3.247, -2.648, -1.0), (3.247, -2.572, -0.6756), (3.247, -2.572, -1.0), (3.247, -4.435, 0.885), (3.247, -4.163, 0.885), (-3.475, -1.058, -0.6756), (0.38, -1.058, -0.6756), (0.38, -1.058, -1.0), (1.851, -1.058, -0.6756), (1.851, -1.058, -1.0), (4.208, -1.058, -0.6756), (4.208, -1.058, -1.0), (1.587, -1.058, -0.6756), (1.107, -1.058, -0.6756), (1.206, -1.058, -0.6756), (-3.475, -1.058, -1.0), (-3.232, -1.058, -0.6756), (-3.232, -1.058, -1.0), (1.587, -1.058, -1.0), (1.107, -1.058, -1.0), (1.206, -1.058, -1.0), (0.2842, -1.058, -1.0), (0.2842, -1.058, -0.6756), (-0.7042, -1.058, -1.0), (-0.7042, -1.058, -0.6756), (-0.6091, -1.058, -0.6756), (-0.6091, -1.058, -1.0), (0.014, -1.058, -0.6756), (0.014, -1.058, -1.0), (-3.475, -1.058, 0.8886), (0.38, -1.058, 0.8886), (1.107, -1.058, 0.8886), (1.206, -1.058, 0.8886), (-3.232, -1.058, 0.8886), (0.2842, -1.058, 0.8886), (-0.7042, -1.058, 0.8886), (-0.6091, -1.058, 0.8886), (4.136, -1.058, -0.6756), (4.136, -1.058, -1.0), (4.208, -1.058, 0.885), (4.136, -1.058, 0.885), (3.247, -1.058, -1.0), (3.247, -1.058, -0.6756), (1.851, -1.058, 0.8872), (1.851, -1.0, 0.8872), (3.247, -1.0, 0.8872), (1.587, -1.0, 0.8872), (1.587, -1.058, 0.8872), (1.206, -1.0, 0.8872), (1.206, -1.058, 0.8872), (3.247, -1.058, 0.8872)], [], [(48, 46, 3, 2), (42, 40, 7, 6), (302, 288, 5, 4), (68, 67, 12, 13), (292, 302, 4, 41), (109, 102, 417, 405), (291, 289, 11, 43), (296, 290, 10, 116), (41, 43, 11, 10), (121, 115, 9, 8), (60, 59, 13, 12), (298, 168, 436, 443), (76, 75, 19, 18), (128, 70, 15, 117), (72, 71, 18, 19), (31, 211, 377, 378), (78, 77, 16, 17), (521, 78, 17, 512), (312, 79, 25, 307), (250, 266, 464, 460), (28, 89, 490, 487), (130, 85, 23, 124), (7, 40, 359, 360), (83, 88, 20, 21), (90, 89, 28, 29), (476, 475, 26, 27), (474, 477, 29, 28), (541, 476, 27, 514), (126, 50, 35, 125), (54, 49, 34, 44), (211, 237, 451, 377), (53, 47, 32, 45), (6, 7, 36, 37), (207, 211, 31, 30), (51, 52, 39, 38), (525, 166, 434, 537), (33, 32, 38, 39), (47, 6, 37, 51), (50, 53, 45, 35), (230, 234, 456, 455), (4, 5, 43, 41), (288, 291, 43, 5), (290, 292, 41, 10), (8, 9, 40, 42), (100, 107, 404, 419), (8, 42, 53, 50), (32, 47, 51, 38), (84, 132, 430, 413), (37, 36, 52, 51), (42, 6, 47, 53), (131, 83, 407, 429), (49, 54, 385, 386), (121, 8, 50, 126), (30, 31, 46, 48), (2, 55, 66, 48), (3, 46, 357, 358), (180, 65, 64, 179), (48, 66, 63, 30), (182, 91, 62, 178), (88, 92, 61, 20), (67, 73, 60, 12), (80, 311, 406, 376), (177, 169, 59, 60), (2, 3, 57, 55), (287, 293, 58, 0), (298, 294, 56, 168), (320, 310, 74, 181), (308, 309, 73, 67), (75, 81, 72, 19), (267, 349, 473, 465), (307, 306, 71, 72), (317, 305, 70, 128), (120, 49, 386, 387), (303, 308, 67, 68), (316, 109, 82, 311), (105, 108, 81, 75), (262, 246, 459, 463), (315, 106, 79, 312), (523, 114, 78, 521), (114, 113, 77, 78), (82, 109, 405, 402), (112, 105, 75, 76), (106, 110, 94, 79), (145, 111, 93, 138), (139, 141, 92, 88), (184, 140, 91, 182), (477, 478, 90, 29), (137, 136, 89, 90), (131, 139, 88, 83), (347, 251, 461, 472), (147, 133, 85, 130), (89, 136, 492, 490), (138, 93, 86, 134), (79, 94, 87, 25), (132, 84, 104, 143), (23, 85, 103, 99), (14, 15, 98, 95), (104, 100, 419, 420), (10, 11, 96, 97), (510, 10, 97, 522), (305, 23, 99, 313), (84, 22, 100, 104), (15, 70, 101, 98), (304, 69, 102, 314), (107, 80, 376, 404), (99, 103, 110, 106), (95, 98, 105, 112), (519, 56, 361, 536), (97, 96, 113, 114), (522, 97, 114, 523), (313, 99, 106, 315), (282, 278, 467, 468), (98, 101, 108, 105), (314, 102, 109, 316), (341, 147, 130, 340), (145, 158, 421, 433), (356, 317, 128, 339), (157, 143, 432, 418), (289, 295, 122, 11), (15, 14, 123, 117), (237, 253, 458, 451), (84, 129, 118, 22), (49, 120, 119, 34), (311, 82, 402, 406), (333, 121, 126, 338), (338, 126, 125, 337), (340, 130, 124, 336), (339, 128, 117, 325), (333, 323, 115, 121), (354, 296, 116, 324), (76, 18, 398, 403), (342, 165, 147, 341), (103, 144, 146, 110), (310, 62, 390, 400), (85, 133, 144, 103), (150, 132, 143, 157), (156, 138, 134, 152), (26, 475, 495, 485), (165, 151, 133, 147), (235, 221, 454, 457), (149, 159, 139, 131), (155, 154, 136, 137), (527, 185, 442, 538), (159, 161, 141, 139), (158, 145, 138, 156), (110, 146, 142, 94), (478, 481, 137, 90), (94, 142, 135, 87), (517, 158, 156, 515), (518, 520, 161, 159), (527, 519, 160, 185), (514, 513, 154, 155), (508, 518, 159, 149), (516, 157, 418, 534), (524, 510, 151, 165), (540, 482, 494, 543), (515, 156, 152, 511), (509, 150, 157, 516), (52, 36, 384, 382), (531, 524, 165, 342), (185, 160, 431, 442), (144, 163, 164, 146), (133, 151, 163, 144), (146, 164, 162, 142), (481, 483, 155, 137), (142, 162, 153, 135), (520, 526, 186, 161), (71, 306, 374, 399), (318, 127, 401, 428), (161, 186, 183, 141), (293, 297, 176, 58), (55, 57, 175, 167), (73, 173, 177, 60), (92, 174, 170, 61), (66, 172, 171, 63), (55, 167, 172, 66), (309, 319, 173, 73), (141, 183, 174, 92), (195, 184, 182, 194), (321, 320, 181, 193), (528, 198, 435, 539), (189, 199, 169, 177), (102, 69, 397, 417), (194, 182, 178, 190), (192, 180, 179, 191), (140, 184, 441, 409), (195, 196, 448, 447), (328, 192, 191, 327), (330, 194, 190, 326), (285, 301, 470, 466), (325, 335, 199, 189), (353, 299, 198, 334), (355, 321, 193, 329), (331, 195, 194, 330), (332, 196, 195, 331), (530, 528, 196, 332), (526, 529, 206, 186), (186, 206, 205, 183), (297, 300, 188, 176), (167, 175, 187, 197), (173, 203, 189, 177), (174, 204, 200, 170), (172, 202, 201, 171), (167, 197, 202, 172), (319, 322, 203, 173), (183, 205, 204, 174), (171, 201, 222, 219), (327, 191, 221, 343), (191, 179, 220, 221), (63, 171, 219, 215), (337, 125, 218, 344), (34, 119, 217, 209), (179, 64, 216, 220), (30, 63, 215, 207), (35, 45, 214, 210), (33, 44, 213, 208), (223, 237, 211, 207), (125, 35, 210, 218), (44, 34, 209, 213), (132, 150, 368, 430), (45, 32, 212, 214), (32, 33, 208, 212), (239, 253, 237, 223), (219, 222, 236, 233), (343, 221, 235, 345), (306, 24, 375, 374), (215, 219, 233, 229), (344, 218, 232, 346), (209, 217, 231, 225), (69, 304, 471, 397), (207, 215, 229, 223), (210, 214, 228, 226), (208, 213, 227, 224), (218, 210, 226, 232), (213, 209, 225, 227), (148, 129, 412, 427), (214, 212, 238, 228), (212, 208, 224, 238), (255, 269, 253, 239), (233, 236, 252, 249), (345, 235, 251, 347), (335, 123, 425, 449), (229, 233, 249, 245), (346, 232, 248, 348), (225, 231, 247, 241), (234, 230, 246, 250), (223, 229, 245, 239), (226, 228, 244, 242), (224, 227, 243, 240), (232, 226, 242, 248), (227, 225, 241, 243), (149, 131, 429, 367), (228, 238, 254, 244), (238, 224, 240, 254), (271, 285, 269, 255), (249, 252, 268, 265), (303, 68, 396, 372), (283, 267, 465, 469), (245, 249, 265, 261), (348, 248, 264, 350), (241, 247, 263, 257), (250, 246, 262, 266), (239, 245, 261, 255), (242, 244, 260, 258), (240, 243, 259, 256), (248, 242, 258, 264), (243, 241, 257, 259), (181, 74, 394, 440), (244, 254, 270, 260), (254, 240, 256, 270), (287, 301, 285, 271), (265, 268, 284, 281), (349, 267, 283, 351), (198, 299, 450, 435), (261, 265, 281, 277), (350, 264, 280, 352), (257, 263, 279, 273), (266, 262, 278, 282), (255, 261, 277, 271), (258, 260, 276, 274), (256, 259, 275, 272), (264, 258, 274, 280), (259, 257, 273, 275), (266, 282, 468, 464), (260, 270, 286, 276), (270, 256, 272, 286), (0, 1, 301, 287), (281, 284, 300, 297), (351, 283, 299, 353), (21, 303, 372, 373), (277, 281, 297, 293), (352, 280, 296, 354), (273, 279, 295, 289), (65, 180, 439, 392), (271, 277, 293, 287), (274, 276, 292, 290), (272, 275, 291, 288), (280, 274, 290, 296), (275, 273, 289, 291), (46, 31, 378, 357), (276, 286, 302, 292), (286, 272, 288, 302), (170, 200, 322, 319), (326, 190, 321, 355), (190, 178, 320, 321), (61, 170, 319, 309), (22, 118, 318, 304), (336, 124, 317, 356), (100, 314, 316, 107), (101, 313, 315, 108), (22, 304, 314, 100), (70, 305, 313, 101), (108, 315, 312, 81), (107, 316, 311, 80), (21, 20, 308, 303), (74, 310, 400, 394), (124, 23, 305, 317), (25, 24, 306, 307), (113, 96, 416, 415), (20, 61, 309, 308), (178, 62, 310, 320), (81, 312, 307, 72), (200, 336, 356, 322), (118, 326, 355, 318), (284, 352, 354, 300), (279, 351, 353, 295), (268, 350, 352, 284), (263, 349, 351, 279), (252, 348, 350, 268), (247, 347, 349, 263), (236, 346, 348, 252), (231, 345, 347, 247), (222, 344, 346, 236), (217, 343, 345, 231), (201, 337, 344, 222), (119, 327, 343, 217), (525, 530, 332, 166), (166, 332, 331, 148), (148, 331, 330, 129), (318, 355, 329, 127), (295, 353, 334, 122), (117, 123, 335, 325), (127, 329, 426, 401), (129, 330, 326, 118), (120, 328, 327, 119), (95, 112, 414, 370), (529, 531, 342, 206), (206, 342, 341, 205), (300, 354, 324, 188), (197, 187, 323, 333), (203, 339, 325, 189), (204, 340, 336, 200), (202, 338, 337, 201), (197, 333, 338, 202), (322, 356, 339, 203), (205, 341, 340, 204), (395, 470, 362, 361), (394, 396, 366, 365), (402, 403, 398, 399), (410, 376, 375, 408), (393, 407, 373, 390), (392, 357, 378, 391), (379, 380, 383, 382), (379, 385, 381, 380), (360, 359, 385, 379), (360, 379, 382, 384), (388, 358, 357, 392), (359, 364, 386, 385), (438, 388, 392, 439), (440, 394, 365, 389), (406, 402, 399, 374), (400, 372, 396, 394), (411, 404, 376, 410), (405, 414, 403, 402), (409, 429, 407, 393), (397, 371, 370, 417), (432, 420, 411, 433), (417, 370, 414, 405), (420, 419, 404, 411), (430, 427, 412, 413), (471, 428, 401, 397), (397, 401, 425, 371), (364, 363, 387, 386), (368, 434, 427, 430), (418, 432, 433, 421), (431, 367, 429, 409), (442, 431, 409, 441), (536, 532, 367, 431), (534, 418, 421, 535), (533, 537, 434, 368), (539, 538, 442, 448), (448, 442, 441, 447), (450, 443, 436, 435), (446, 440, 389, 437), (444, 438, 439, 445), (422, 444, 445, 423), (426, 446, 437, 449), (391, 378, 377, 452), (454, 453, 456, 457), (453, 452, 455, 456), (452, 377, 451, 455), (457, 456, 460, 461), (455, 451, 458, 459), (472, 461, 465, 473), (461, 460, 464, 465), (459, 458, 462, 463), (465, 464, 468, 469), (463, 462, 466, 467), (469, 468, 443, 450), (468, 467, 395, 443), (467, 466, 470, 395), (390, 373, 372, 400), (376, 406, 374, 375), (401, 426, 449, 425), (363, 422, 423, 387), (57, 3, 358, 388), (269, 285, 466, 462), (59, 169, 389, 365), (112, 76, 403, 414), (83, 21, 373, 407), (216, 64, 391, 452), (304, 318, 428, 471), (44, 33, 380, 381), (187, 175, 438, 444), (517, 113, 415, 535), (24, 86, 408, 375), (9, 115, 363, 364), (143, 104, 420, 432), (349, 347, 472, 473), (111, 145, 433, 411), (180, 192, 445, 439), (91, 140, 409, 393), (193, 181, 440, 446), (299, 283, 469, 450), (39, 52, 382, 383), (221, 220, 453, 454), (64, 65, 392, 391), (166, 148, 427, 434), (184, 195, 447, 441), (246, 230, 455, 459), (301, 1, 362, 470), (36, 7, 360, 384), (13, 59, 365, 366), (62, 91, 393, 390), (115, 323, 422, 363), (33, 39, 383, 380), (93, 111, 411, 410), (220, 216, 452, 453), (199, 335, 449, 437), (234, 250, 460, 456), (40, 9, 364, 359), (129, 84, 413, 412), (508, 149, 367, 532), (251, 235, 457, 461), (169, 199, 437, 389), (509, 11, 369, 533), (323, 187, 444, 422), (328, 120, 387, 423), (253, 269, 462, 458), (56, 294, 395, 361), (11, 122, 424, 369), (294, 298, 443, 395), (68, 13, 366, 396), (123, 14, 371, 425), (54, 44, 381, 385), (175, 57, 388, 438), (86, 93, 410, 408), (192, 328, 423, 445), (14, 95, 370, 371), (278, 262, 463, 467), (329, 193, 446, 426), (18, 71, 399, 398), (503, 505, 483, 481), (545, 504, 482, 540), (500, 503, 481, 478), (504, 502, 480, 482), (502, 501, 479, 480), (499, 500, 478, 477), (544, 497, 476, 541), (498, 499, 477, 474), (497, 496, 475, 476), (480, 479, 491, 493), (491, 486, 487, 490), (493, 491, 490, 492), (494, 493, 492, 484), (543, 494, 484, 542), (507, 506, 486, 491), (501, 86, 489, 507), (86, 24, 488, 489), (474, 28, 487, 486), (513, 26, 485, 542), (482, 480, 493, 494), (136, 154, 484, 492), (498, 474, 486, 506), (24, 498, 506, 488), (479, 501, 507, 491), (489, 488, 506, 507), (17, 16, 496, 497), (24, 25, 499, 498), (512, 17, 497, 544), (25, 87, 500, 499), (134, 86, 501, 502), (152, 134, 502, 504), (87, 135, 503, 500), (511, 152, 504, 545), (135, 153, 505, 503), (496, 16, 547, 548), (153, 512, 544, 505), (154, 513, 542, 484), (495, 543, 542, 485), (505, 544, 541, 483), (496, 545, 540, 475), (150, 509, 533, 368), (1, 508, 532, 362), (158, 517, 535, 421), (435, 436, 538, 539), (369, 424, 537, 533), (416, 534, 535, 415), (361, 362, 532, 536), (188, 324, 531, 529), (122, 334, 530, 525), (176, 188, 529, 526), (334, 198, 528, 530), (196, 528, 539, 448), (58, 176, 526, 520), (324, 116, 524, 531), (11, 509, 516, 96), (545, 496, 548, 553), (475, 540, 543, 495), (116, 10, 510, 524), (96, 516, 534, 416), (1, 0, 518, 508), (27, 26, 513, 514), (168, 56, 519, 527), (0, 58, 520, 518), (515, 511, 546, 550), (168, 527, 538, 436), (163, 522, 523, 164), (160, 519, 536, 431), (151, 510, 522, 163), (164, 523, 521, 162), (122, 525, 537, 424), (483, 541, 514, 155), (162, 521, 512, 153), (547, 546, 553, 548), (549, 550, 546, 547), (551, 552, 550, 549), (113, 517, 552, 551), (16, 77, 549, 547), (77, 113, 551, 549), (511, 545, 553, 546), (517, 515, 550, 552)])
me_cube_012.use_remesh_preserve_volume = False
me_cube_012.use_remesh_preserve_attributes = False
me_cube_012.use_mirror_vertex_groups = False
me_cube_012.update()

# ---- objects
ob_retreat_floor = bpy.data.objects.new('Retreat_Floor', me_cube_001)
ob_lamp = bpy.data.objects.new('Lamp', light_lamp)
ob_camera = bpy.data.objects.new('Camera', cam_camera)
ob_study = bpy.data.objects.new('Study', me_cube_002)
ob_garage = bpy.data.objects.new('Garage', me_cube_003)
ob_bed_4 = bpy.data.objects.new('Bed 4', me_cube_005)
ob_store = bpy.data.objects.new('Store', me_cube_006)
ob_dining = bpy.data.objects.new('Dining', me_cube_008)
ob_cube_002 = bpy.data.objects.new('Cube.002', me_cube_011)
ob_room = bpy.data.objects.new('Room', me_cube_012)

# ---- transforms, parenting, visibility, modifiers, constraints
ob_retreat_floor.location = (8.833, 0.7379, 1.265)
ob_retreat_floor.show_wire = True
ob_retreat_floor.lineart.crease_threshold = 0.0
ob_lamp.location = (4.076, 1.005, 5.904)
ob_lamp.rotation_euler = (0.6503, 0.05522, 1.866)
ob_lamp.lock_rotations_4d = False
ob_lamp.empty_display_type = 'ARROWS'
ob_lamp.color = (0.0, 0.0, 0.0, 0.0)
ob_lamp.lineart.crease_threshold = 0.0
ob_camera.location = (7.481, -6.508, 5.344)
ob_camera.rotation_euler = (1.109, 0.0, 0.8149)
ob_camera.lock_rotations_4d = False
ob_camera.empty_display_type = 'ARROWS'
ob_camera.color = (0.0, 0.0, 0.0, 0.0)
ob_camera.display_type = 'WIRE'
ob_camera.lineart.crease_threshold = 0.0
ob_study.location = (0.7127, -4.503, 1.265)
ob_study.show_wire = True
ob_study.lineart.crease_threshold = 0.0
ob_garage.location = (6.83, -3.176, 1.265)
ob_garage.show_wire = True
ob_garage.lineart.crease_threshold = 0.0
ob_bed_4.location = (5.428, 1.76, 1.265)
ob_bed_4.show_wire = True
ob_bed_4.lineart.crease_threshold = 0.0
ob_store.location = (9.098, -4.497, 1.265)
ob_store.show_wire = True
ob_store.lineart.crease_threshold = 0.0
ob_dining.location = (-8.523, 0.7848, 1.265)
ob_dining.show_wire = True
ob_dining.lineart.crease_threshold = 0.0
ob_cube_002.location = (0.7089, -6.502, 1.265)
ob_cube_002.show_wire = True
ob_cube_002.lineart.crease_threshold = 0.0
ob_room.location = (-10.43, -1.066, 1.265)
ob_room.show_wire = True
ob_room.lineart.crease_threshold = 0.0

# ---- collection membership
col_collection_1.objects.link(ob_retreat_floor)
col_collection_1.objects.link(ob_lamp)
col_collection_1.objects.link(ob_camera)
col_collection_1.objects.link(ob_study)
col_collection_1.objects.link(ob_garage)
col_collection_1.objects.link(ob_bed_4)
col_collection_1.objects.link(ob_store)
col_collection_1.objects.link(ob_dining)
col_collection_1.objects.link(ob_cube_002)
col_collection_1.objects.link(ob_room)

# ---- scene / render settings (as saved in the file)
scene.camera = ob_camera
scene.frame_start = 1; scene.frame_end = 250; scene.frame_set(0)
scene.render.engine = 'BLENDER_EEVEE_NEXT'
scene.render.resolution_percentage = 50
scene.render.dither_intensity = 0.0
scene.cycles.use_denoising = False
scene.cycles.samples = 128
scene.cycles.sampling_pattern = 'TABULATED_SOBOL'
scene.cycles.light_sampling_threshold = 0.0
scene.cycles.use_adaptive_sampling = False
scene.cycles.use_light_tree = False
scene.cycles.blur_glossy = 0.0
scene.cycles.sample_clamp_indirect = 0.0
scene.view_settings.view_transform = 'Standard'
bpy.context.view_layer.update()
